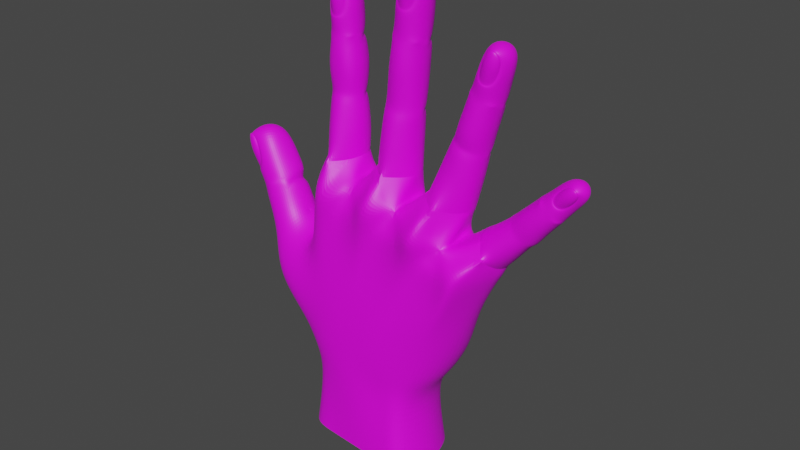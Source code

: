 # Source: RiggedHandSignLanguage.blend  (saved by Blender 3.4.6; exported with 4.5.12 LTS)
import bpy
from mathutils import Matrix  # noqa: F401  (used for matrix-valued properties, if any)

bpy.ops.wm.read_factory_settings(use_empty=True)
scene = bpy.context.scene
scene.name = 'Scene'

# ---- collections
col_collection = bpy.data.collections.new('Collection'); scene.collection.children.link(col_collection)

# ---- images (referenced by path relative to the original .blend; pixels are not part of the script)
import os
ASSET_DIR = os.environ.get("B2B_ASSET_DIR", "")  # directory of the original .blend (textures are referenced by path, not embedded)
HERE = os.path.dirname(os.path.abspath(__file__))  # packed textures are extracted next to this script under _unpacked/

def load_image(name, relpath, width, height, colorspace="sRGB"):
    """Load a texture the original file referenced (path relative to the .blend, or extracted next to this script)."""
    p = next((c for c in (os.path.join(HERE, relpath), os.path.join(ASSET_DIR, relpath)) if relpath and os.path.exists(c)), "")
    if p:
        img = bpy.data.images.load(p, check_existing=True)
        img.name = name
    else:  # same state as the original file: an image datablock whose file is absent (Cycles renders it pink)
        img = bpy.data.images.new(name, width, height)
        img.source = "FILE"
        img.filepath = "//" + (relpath or name)
    img.colorspace_settings.name = colorspace
    return img
img_hand_text_png_001 = load_image('HAND TEXT.png.001', 'HAND TEXT.png', 1024, 1024, 'sRGB')
img_hand_text2_png_001 = load_image('HAND TEXT2.png.001', 'HAND TEXT2.png', 1024, 1024, 'sRGB')
img_hand_text3_png_001 = load_image('HAND TEXT3.png.001', 'HAND TEXT3.png', 1024, 1024, 'sRGB')
img_hand_text4_png_001 = load_image('HAND TEXT4.png.001', 'HAND TEXT4.png', 1024, 1024, 'sRGB')
img_hand_text5_png_001 = load_image('HAND TEXT5.png.001', 'HAND TEXT5.png', 1024, 1024, 'sRGB')
img_hand_text6_png_001 = load_image('HAND TEXT6.png.001', 'HAND TEXT6.png', 1024, 1024, 'sRGB')

# ---- materials (node trees are filled in below, after node groups)
mat_hand_txt_1_001 = bpy.data.materials.new('HAND TXT 1.001')
mat_hand_txt_1_001.use_transparent_shadow = False
mat_hand_txt_2_001 = bpy.data.materials.new('HAND TXT 2.001')
mat_hand_txt_2_001.use_transparent_shadow = False
mat_hand_txt_3_001 = bpy.data.materials.new('HAND TXT 3.001')
mat_hand_txt_3_001.use_transparent_shadow = False
mat_hand_txt_4_001 = bpy.data.materials.new('HAND TXT 4.001')
mat_hand_txt_4_001.use_transparent_shadow = False
mat_hand_txt_5_001 = bpy.data.materials.new('HAND TXT 5.001')
mat_hand_txt_5_001.use_transparent_shadow = False
mat_hand_txt6_001 = bpy.data.materials.new('HAND TXT6.001')
mat_hand_txt6_001.use_transparent_shadow = False

# ---- material node trees
mat_hand_txt_1_001.use_nodes = True; mat_hand_txt_1_001.node_tree.nodes.clear()
_N = mat_hand_txt_1_001.node_tree.nodes; _L = mat_hand_txt_1_001.node_tree.links
n0 = _N.new('ShaderNodeBsdfPrincipled'); n0.name = 'Principled BSDF'; n0.location = (10, 300)
n0.distribution = 'GGX'
n0.subsurface_method = 'RANDOM_WALK_SKIN'
n0.inputs[3].default_value = 1.45
n0.inputs[27].default_value = (0.0, 0.0, 0.0, 1.0)
n0.inputs[28].default_value = 1.0
n1 = _N.new('ShaderNodeOutputMaterial'); n1.name = 'Material Output'; n1.location = (300, 300)
n2 = _N.new('ShaderNodeTexImage'); n2.name = 'Image Texture'; n2.location = (-319, 214)
n2.image = img_hand_text_png_001
_L.new(n0.outputs[0], n1.inputs[0])
_L.new(n2.outputs[0], n0.inputs[0])
n1.is_active_output = True
mat_hand_txt_2_001.use_nodes = True; mat_hand_txt_2_001.node_tree.nodes.clear()
_N = mat_hand_txt_2_001.node_tree.nodes; _L = mat_hand_txt_2_001.node_tree.links
n0 = _N.new('ShaderNodeBsdfPrincipled'); n0.name = 'Principled BSDF'; n0.location = (10, 300)
n0.distribution = 'GGX'
n0.subsurface_method = 'RANDOM_WALK_SKIN'
n0.inputs[3].default_value = 1.45
n0.inputs[27].default_value = (0.0, 0.0, 0.0, 1.0)
n0.inputs[28].default_value = 1.0
n1 = _N.new('ShaderNodeOutputMaterial'); n1.name = 'Material Output'; n1.location = (300, 300)
n2 = _N.new('ShaderNodeTexImage'); n2.name = 'Image Texture'; n2.location = (-333, 245)
n2.image = img_hand_text2_png_001
_L.new(n0.outputs[0], n1.inputs[0])
_L.new(n2.outputs[0], n0.inputs[0])
n1.is_active_output = True
mat_hand_txt_3_001.use_nodes = True; mat_hand_txt_3_001.node_tree.nodes.clear()
_N = mat_hand_txt_3_001.node_tree.nodes; _L = mat_hand_txt_3_001.node_tree.links
n0 = _N.new('ShaderNodeBsdfPrincipled'); n0.name = 'Principled BSDF'; n0.location = (10, 300)
n0.distribution = 'GGX'
n0.subsurface_method = 'RANDOM_WALK_SKIN'
n0.inputs[3].default_value = 1.45
n0.inputs[27].default_value = (0.0, 0.0, 0.0, 1.0)
n0.inputs[28].default_value = 1.0
n1 = _N.new('ShaderNodeOutputMaterial'); n1.name = 'Material Output'; n1.location = (300, 300)
n2 = _N.new('ShaderNodeTexImage'); n2.name = 'Image Texture'; n2.location = (-367, 221)
n2.image = img_hand_text3_png_001
_L.new(n0.outputs[0], n1.inputs[0])
_L.new(n2.outputs[0], n0.inputs[0])
n1.is_active_output = True
mat_hand_txt_4_001.use_nodes = True; mat_hand_txt_4_001.node_tree.nodes.clear()
_N = mat_hand_txt_4_001.node_tree.nodes; _L = mat_hand_txt_4_001.node_tree.links
n0 = _N.new('ShaderNodeBsdfPrincipled'); n0.name = 'Principled BSDF'; n0.location = (10, 300)
n0.distribution = 'GGX'
n0.subsurface_method = 'RANDOM_WALK_SKIN'
n0.inputs[3].default_value = 1.45
n0.inputs[27].default_value = (0.0, 0.0, 0.0, 1.0)
n0.inputs[28].default_value = 1.0
n1 = _N.new('ShaderNodeOutputMaterial'); n1.name = 'Material Output'; n1.location = (300, 300)
n2 = _N.new('ShaderNodeTexImage'); n2.name = 'Image Texture'; n2.location = (-336, 191)
n2.image = img_hand_text4_png_001
_L.new(n0.outputs[0], n1.inputs[0])
_L.new(n2.outputs[0], n0.inputs[0])
n1.is_active_output = True
mat_hand_txt_5_001.use_nodes = True; mat_hand_txt_5_001.node_tree.nodes.clear()
_N = mat_hand_txt_5_001.node_tree.nodes; _L = mat_hand_txt_5_001.node_tree.links
n0 = _N.new('ShaderNodeBsdfPrincipled'); n0.name = 'Principled BSDF'; n0.location = (10, 300)
n0.distribution = 'GGX'
n0.subsurface_method = 'RANDOM_WALK_SKIN'
n0.inputs[3].default_value = 1.45
n0.inputs[27].default_value = (0.0, 0.0, 0.0, 1.0)
n0.inputs[28].default_value = 1.0
n1 = _N.new('ShaderNodeOutputMaterial'); n1.name = 'Material Output'; n1.location = (300, 300)
n2 = _N.new('ShaderNodeTexImage'); n2.name = 'Image Texture'; n2.location = (-475, 201)
n2.image = img_hand_text5_png_001
_L.new(n0.outputs[0], n1.inputs[0])
_L.new(n2.outputs[0], n0.inputs[0])
n1.is_active_output = True
mat_hand_txt6_001.use_nodes = True; mat_hand_txt6_001.node_tree.nodes.clear()
_N = mat_hand_txt6_001.node_tree.nodes; _L = mat_hand_txt6_001.node_tree.links
n0 = _N.new('ShaderNodeBsdfPrincipled'); n0.name = 'Principled BSDF'; n0.location = (10, 300)
n0.distribution = 'GGX'
n0.subsurface_method = 'RANDOM_WALK_SKIN'
n0.inputs[3].default_value = 1.45
n0.inputs[27].default_value = (0.0, 0.0, 0.0, 1.0)
n0.inputs[28].default_value = 1.0
n1 = _N.new('ShaderNodeOutputMaterial'); n1.name = 'Material Output'; n1.location = (300, 300)
n2 = _N.new('ShaderNodeTexImage'); n2.name = 'Image Texture'; n2.location = (-395, 221)
n2.image = img_hand_text6_png_001
_L.new(n0.outputs[0], n1.inputs[0])
_L.new(n2.outputs[0], n0.inputs[0])
n1.is_active_output = True

# ---- world
world_world = bpy.data.worlds.new('World'); scene.world = world_world
world_world.use_nodes = True; world_world.node_tree.nodes.clear()
_N = world_world.node_tree.nodes; _L = world_world.node_tree.links
n0 = _N.new('ShaderNodeOutputWorld'); n0.name = 'World Output'; n0.location = (300, 300)
n1 = _N.new('ShaderNodeBackground'); n1.name = 'Background'; n1.location = (10, 300)
n1.inputs[0].default_value = (0.05088, 0.05088, 0.05088, 1.0)
_L.new(n1.outputs[0], n0.inputs[0])
n0.is_active_output = True
world_world.color = (0.05088, 0.05088, 0.05088)
world_world.use_sun_shadow = False
world_world.sun_shadow_jitter_overblur = 0.0

# ---- meshes
me_cube_002 = bpy.data.meshes.new('Cube.002')
me_cube_002.from_pydata([(-1.395, -0.7578, -1.788), (-1.493, -0.7578, 1.595), (-1.395, 0.5103, -1.788), (-1.642, 0.288, 1.493), (0.3358, -0.7578, -1.981), (1.626, -0.7578, 0.7424), (0.3358, 0.5103, -1.981), (1.756, 0.2694, 0.7026), (-1.57, -0.1238, -1.788), (-1.667, -0.1899, 1.595), (0.5657, -0.1238, -1.981), (1.883, -0.06751, 0.7424), (-1.72, -0.7578, -1.278), (-1.58, -0.8705, -0.3995), (-1.546, -0.7578, 0.479), (-1.695, 0.3221, 0.5811), (-1.539, 0.9222, -0.637), (-1.895, 0.4772, -1.278), (1.329, 0.3169, -0.02048), (1.009, 0.6298, -0.9855), (0.7209, 0.7015, -1.501), (1.112, -0.7927, -0.1103), (0.9533, -0.7536, -0.8046), (0.6771, -0.6823, -1.508), (1.571, -0.1734, -0.05953), (1.331, -0.02125, -0.8185), (0.9562, -0.1403, -1.523), (-1.721, -0.1734, 0.479), (-1.895, -0.1403, -1.278), (-1.247, 0.2914, 2.158), (-1.503, 0.2561, 2.158), (-1.609, -1.583e-08, 2.158), (-1.503, -0.2561, 2.158), (-1.266, -0.5874, 2.106), (-1.01, -0.3323, 2.103), (-0.8846, 4.319e-09, 2.155), (-0.9906, 0.2561, 2.158), (-1.247, 0.3016, 5.024), (-1.247, -0.3078, 5.092), (-1.061, -0.2043, 4.987), (-0.965, -0.0305, 5.05), (-1.077, 0.1819, 4.948), (-1.247, -0.01726, 5.198), (-0.9538, -0.02536, 4.535), (-1.066, 0.2451, 4.511), (-1.047, -0.2432, 4.553), (-1.247, 0.357, 4.5), (-1.247, -0.3551, 4.5), (-1.102, -0.2121, 4.973), (-1.247, -0.3001, 5.062), (-1.09, -0.2194, 4.513), (-1.247, -0.3145, 4.458), (-1.108, -0.2569, 4.992), (-1.247, -0.3395, 5.102), (-1.099, -0.2898, 4.814), (-1.247, -0.3849, 4.823), (-1.247, 0.3622, 4.095), (-1.247, 0.3514, 4.27), (-1.247, 0.2661, 4.149), (-1.014, 0.3012, 3.691), (-1.069, 0.2458, 4.268), (-1.061, 0.2561, 4.094), (-1.065, 0.1582, 4.143), (-0.8882, 2.64e-07, 3.648), (-1.048, -0.2059, 4.226), (-1.043, -0.2276, 4.094), (-1.046, -0.2532, 4.189), (-0.955, 3.208e-07, 4.093), (-0.9606, -0.004702, 4.188), (-1.247, 0.4083, 2.482), (-1.247, -0.3339, 3.651), (-1.247, -0.311, 4.228), (-1.247, -0.3337, 4.095), (-1.037, 0.2561, 3.28), (-1.03, 0.2561, 3.137), (-1.034, 0.1614, 3.17), (-1.001, -0.3012, 3.648), (-1.247, 0.3622, 3.14), (-1.247, 0.3622, 3.284), (-1.247, 0.2675, 3.188), (-1.247, 0.4259, 3.694), (-1.03, -0.2561, 3.137), (-1.033, -0.2017, 3.21), (-0.9241, 1.818e-07, 3.138), (-0.9287, 2.026e-07, 3.208), (-1.247, -0.3622, 3.14), (-1.247, -0.3078, 3.214), (-0.9813, 0.2892, 2.48), (-0.8621, 0.001516, 2.845), (-0.9813, -0.2861, 2.48), (-1.247, -0.5159, 2.482), (-0.9906, 0.2561, 2.158), (-0.8846, -1.583e-08, 2.158), (-1.01, -0.3323, 2.106), (-1.503, -0.2561, 2.158), (-1.609, 4.319e-09, 2.158), (-1.503, 0.2561, 2.158), (-1.433, -0.2043, 4.987), (-1.529, -0.0305, 5.05), (-1.416, 0.1819, 4.948), (-1.54, -0.02536, 4.535), (-1.427, 0.2451, 4.511), (-1.447, -0.2432, 4.553), (-1.392, -0.2121, 4.973), (-1.404, -0.2194, 4.513), (-1.386, -0.2569, 4.992), (-1.395, -0.2898, 4.814), (-1.479, 0.3012, 3.691), (-1.424, 0.2458, 4.268), (-1.432, 0.2561, 4.094), (-1.428, 0.1582, 4.143), (-1.605, 2.64e-07, 3.648), (-1.445, -0.2059, 4.226), (-1.451, -0.2276, 4.094), (-1.447, -0.2532, 4.189), (-1.539, 3.208e-07, 4.093), (-1.533, -0.004702, 4.188), (-1.456, 0.2561, 3.28), (-1.463, 0.2561, 3.137), (-1.46, 0.1614, 3.17), (-1.492, -0.3012, 3.648), (-1.463, -0.2561, 3.137), (-1.46, -0.2017, 3.21), (-1.569, 1.818e-07, 3.138), (-1.565, 2.026e-07, 3.208), (-1.512, 0.2892, 2.48), (-1.631, 0.001516, 2.481), (-1.512, -0.2861, 2.48), (-0.1543, 0.3157, 2.128), (-0.5141, 0.2907, 2.169), (-0.5603, 0.002333, 2.161), (-0.4414, -0.2857, 2.151), (-0.1531, -0.5309, 2.128), (0.134, -0.2848, 2.104), (0.2526, 0.003555, 2.095), (0.1332, 0.2916, 2.104), (0.2076, 0.3359, 5.443), (0.2177, -0.3402, 5.517), (0.4084, -0.225, 5.378), (0.5219, -0.03206, 5.434), (0.384, 0.2033, 5.337), (0.2315, -0.01783, 5.634), (0.4648, -0.02639, 4.866), (0.3373, 0.2734, 4.854), (0.3653, -0.2682, 4.898), (0.1368, 0.3972, 4.866), (0.1381, -0.3927, 4.866), (0.3614, -0.2338, 5.368), (0.2137, -0.3316, 5.485), (0.3124, -0.2419, 4.859), (0.1324, -0.3476, 4.82), (0.3574, -0.2835, 5.389), (0.2192, -0.3753, 5.529), (0.3429, -0.32, 5.192), (0.1817, -0.4257, 5.222), (0.06743, 0.4107, 4.295), (0.09136, 0.3985, 4.49), (0.075, 0.3025, 4.355), (0.2461, 0.2916, 3.926), (0.2897, 0.28, 4.464), (0.2748, 0.2916, 4.267), (0.277, 0.1814, 4.323), (0.3613, 0.003605, 3.871), (0.3078, -0.2282, 4.414), (0.2959, -0.2527, 4.265), (0.3052, -0.2814, 4.372), (0.3936, 0.003619, 4.252), (0.4004, -0.001674, 4.359), (-0.122, 0.4106, 2.613), (0.02163, -0.4045, 3.915), (0.08668, -0.3468, 4.443), (0.06859, -0.3724, 4.294), (0.1904, 0.2916, 3.288), (0.1785, 0.2916, 3.127), (0.1794, 0.1851, 3.165), (0.2542, -0.2848, 3.883), (-0.06315, 0.4106, 3.16), (-0.04352, 0.4106, 3.321), (-0.05645, 0.3041, 3.214), (0.02543, 0.4107, 3.956), (0.1794, -0.2848, 3.127), (0.186, -0.2235, 3.21), (0.2977, 0.003594, 3.114), (0.3021, 0.003592, 3.193), (-0.06193, -0.4045, 3.16), (-0.05194, -0.3433, 3.243), (0.1436, 0.2916, 2.596), (0.2633, 0.003575, 2.591), (0.1445, -0.2848, 2.596), (-0.1208, -0.4991, 2.613), (0.1331, 0.2916, 2.106), (0.2526, 0.003555, 2.096), (0.134, -0.2848, 2.105), (-0.4405, -0.2857, 2.151), (-0.56, 0.002333, 2.161), (-0.5141, 0.2907, 2.169), (-0.001477, -0.2256, 5.428), (-0.09867, -0.033, 5.51), (0.0111, 0.2028, 5.383), (-0.1803, -0.02736, 4.945), (-0.06018, 0.2728, 4.903), (-0.07525, -0.2688, 4.952), (0.04181, -0.2343, 5.407), (-0.03325, -0.2424, 4.901), (0.05109, -0.2839, 5.427), (0.01754, -0.3205, 5.232), (-0.1955, 0.291, 3.98), (-0.1071, 0.2794, 4.512), (-0.14, 0.291, 4.318), (-0.1284, 0.1808, 4.372), (-0.3198, 0.002576, 3.954), (-0.1352, -0.2289, 4.468), (-0.1595, -0.2533, 4.321), (-0.1427, -0.2821, 4.426), (-0.2582, 0.002634, 4.332), (-0.2389, -0.00264, 4.438), (-0.278, 0.2909, 3.346), (-0.3054, 0.2909, 3.186), (-0.2968, 0.1843, 3.223), (-0.212, -0.2855, 3.941), (-0.3045, -0.2855, 3.186), (-0.2911, -0.2243, 3.268), (-0.4232, 0.002505, 3.202), (-0.4085, 0.002518, 3.28), (-0.3875, 0.2908, 2.626), (-0.5062, 0.002419, 2.633), (-0.3867, -0.2856, 2.626), (0.9432, 0.3427, 1.9), (0.661, 0.2987, 1.992), (0.5441, 0.001955, 2.03), (0.661, -0.4241, 1.992), (0.9432, -0.6049, 1.9), (1.224, -0.2948, 1.805), (1.321, 0.001955, 1.767), (1.225, 0.2987, 1.808), (1.788, 0.3017, 4.542), (1.809, -0.3187, 4.607), (1.957, -0.2133, 4.448), (2.069, -0.0364, 4.478), (1.928, 0.1798, 4.415), (1.843, -0.02293, 4.71), (1.918, -0.03118, 3.976), (1.801, 0.2441, 3.988), (1.833, -0.2529, 4.023), (1.623, 0.3581, 4.034), (1.623, -0.3669, 4.035), (1.913, -0.2213, 4.447), (1.8, -0.3109, 4.579), (1.779, -0.2287, 3.998), (1.61, -0.3255, 3.994), (1.913, -0.2669, 4.467), (1.813, -0.351, 4.618), (1.865, -0.3004, 4.292), (1.725, -0.3972, 4.347), (1.506, 0.3949, 3.667), (1.564, 0.3832, 3.847), (1.524, 0.2911, 3.723), (1.548, 0.2784, 3.116), (1.746, 0.2693, 3.786), (1.696, 0.2804, 3.604), (1.708, 0.1747, 3.656), (1.646, 0.001955, 3.043), (1.753, -0.2182, 3.735), (1.715, -0.2417, 3.598), (1.743, -0.2693, 3.696), (1.805, 0.003984, 3.568), (1.831, -0.00109, 3.667), (1.091, 0.4216, 2.374), (1.334, -0.3889, 3.147), (1.55, -0.3316, 3.803), (1.506, -0.3562, 3.667), (1.509, 0.2793, 2.917), (1.462, 0.2775, 2.77), (1.471, 0.1757, 2.806), (1.547, -0.2745, 3.075), (1.244, 0.3923, 2.854), (1.298, 0.3941, 2.999), (1.262, 0.2907, 2.903), (1.346, 0.3929, 3.185), (1.463, -0.2753, 2.776), (1.488, -0.2156, 2.851), (1.57, 0.000975, 2.734), (1.592, 0.001865, 2.807), (1.246, -0.3895, 2.863), (1.274, -0.3298, 2.936), (1.351, 0.2987, 2.287), (1.477, -0.03949, 2.259), (1.351, -0.2948, 2.287), (1.091, -0.4068, 2.374), (1.225, 0.2987, 1.808), (1.322, 0.001955, 1.77), (1.225, -0.2948, 1.808), (0.661, -0.4241, 1.992), (0.5441, 0.001955, 2.03), (0.661, 0.2987, 1.992), (1.596, -0.2133, 4.565), (1.523, -0.0364, 4.656), (1.6, 0.1798, 4.522), (1.35, -0.03118, 4.161), (1.452, 0.2441, 4.102), (1.446, -0.2529, 4.149), (1.632, -0.2213, 4.538), (1.475, -0.2287, 4.096), (1.643, -0.2669, 4.555), (1.579, -0.3004, 4.385), (1.143, 0.2784, 3.248), (1.381, 0.2693, 3.905), (1.315, 0.2804, 3.728), (1.336, 0.1747, 3.777), (1.02, 0.001955, 3.247), (1.346, -0.2182, 3.868), (1.296, -0.2417, 3.734), (1.331, -0.2693, 3.83), (1.206, 0.003984, 3.763), (1.243, -0.001091, 3.858), (1.085, 0.2798, 3.076), (1.024, 0.278, 2.933), (1.04, 0.1762, 2.967), (1.119, -0.2745, 3.214), (1.025, -0.2748, 2.94), (1.056, -0.2151, 3.012), (0.918, 0.001748, 2.978), (0.9493, 0.002627, 3.047), (0.8303, 0.2987, 2.457), (0.7137, 0.001955, 2.496), (0.8303, -0.2948, 2.457), (1.812, 0.3263, 1.281), (1.596, 0.2679, 1.554), (1.555, 0.009213, 1.579), (1.627, -0.2495, 1.49), (1.848, -0.4996, 1.272), (1.922, -0.2492, 1.063), (1.998, 0.009614, 0.9768), (1.926, 0.2683, 1.067), (3.239, 0.2242, 2.79), (3.276, -0.2542, 2.827), (3.341, -0.172, 2.672), (3.443, -0.03619, 2.664), (3.308, 0.1312, 2.659), (3.339, -0.02735, 2.894), (3.254, -0.0344, 2.439), (3.06, 0.1846, 2.388), (3.095, -0.1986, 2.401), (2.932, 0.2723, 2.472), (2.929, -0.2861, 2.467), (3.305, -0.178, 2.684), (3.258, -0.2479, 2.809), (3.043, -0.1796, 2.398), (2.904, -0.2538, 2.442), (3.312, -0.2133, 2.698), (3.282, -0.2792, 2.833), (3.213, -0.2376, 2.585), (3.118, -0.3123, 2.663), (2.742, 0.3299, 2.246), (2.865, 0.3179, 2.373), (2.78, 0.2392, 2.285), (2.687, 0.2339, 1.906), (2.961, 0.1845, 2.211), (2.89, 0.2307, 2.134), (2.921, 0.1384, 2.171), (2.727, -0.005533, 1.833), (2.948, -0.2248, 2.199), (2.903, -0.2225, 2.1), (2.966, -0.2475, 2.19), (2.942, -0.02557, 2.08), (3.004, -0.031, 2.153), (1.966, 0.3704, 1.434), (2.528, -0.3313, 1.989), (2.832, -0.3022, 2.337), (2.739, -0.3221, 2.24), (2.611, 0.2021, 1.799), (2.441, 0.2248, 1.604), (2.49, 0.1641, 1.608), (2.675, -0.2293, 1.853), (2.289, 0.3183, 1.741), (2.48, 0.2857, 1.918), (2.33, 0.2722, 1.775), (2.529, 0.3331, 2.026), (2.438, -0.2273, 1.6), (2.522, -0.208, 1.634), (2.473, -0.02568, 1.58), (2.558, -0.02988, 1.608), (2.285, -0.3212, 1.736), (2.348, -0.3168, 1.789), (2.123, 0.2633, 1.231), (2.156, 0.02704, 1.175), (2.119, -0.2542, 1.227), (1.96, -0.4161, 1.429), (1.927, 0.2683, 1.068), (1.999, 0.009605, 0.9773), (1.923, -0.2492, 1.064), (1.628, -0.2495, 1.489), (1.556, 0.009211, 1.579), (1.595, 0.2679, 1.553), (3.089, -0.1723, 2.857), (3.062, -0.03663, 2.944), (3.079, 0.1309, 2.828), (2.753, -0.02802, 2.636), (2.816, 0.1843, 2.568), (2.825, -0.1989, 2.599), (3.109, -0.1783, 2.828), (2.831, -0.1799, 2.554), (3.124, -0.2136, 2.836), (3.013, -0.2378, 2.732), (2.368, 0.2335, 2.141), (2.72, 0.2188, 2.477), (2.591, 0.2303, 2.355), (2.628, 0.138, 2.387), (2.255, -0.006113, 2.176), (2.671, -0.2039, 2.454), (2.574, -0.2229, 2.361), (2.643, -0.2478, 2.428), (2.504, -0.009717, 2.415), (2.575, -0.01513, 2.481), (2.233, 0.2593, 1.993), (2.132, 0.2245, 1.873), (2.138, 0.1636, 1.914), (2.331, -0.246, 2.116), (2.129, -0.2277, 1.869), (2.169, -0.2084, 1.941), (2.023, 0.0189, 1.958), (2.083, -0.002114, 2.016), (1.804, 0.2632, 1.635), (1.777, 0.004402, 1.753), (1.8, -0.2543, 1.631), (-3.082, 0.3585, 2.014), (-3.585, -0.164, 1.915), (-3.312, -0.2381, 1.933), (-3.146, -0.1515, 2.096), (-3.008, 0.1069, 1.99), (-3.423, 0.1078, 2.106), (-2.843, -0.2405, 1.569), (-2.705, 0.08149, 1.561), (-3.086, -0.3546, 1.479), (-2.743, 0.3207, 1.486), (-3.286, -0.3027, 1.289), (-3.34, -0.2148, 1.895), (-3.562, -0.1621, 1.887), (-3.076, -0.3062, 1.421), (-3.231, -0.274, 1.257), (-3.389, -0.2461, 1.899), (-3.615, -0.1899, 1.918), (-3.307, -0.3111, 1.709), (-3.491, -0.2757, 1.616), (-2.5, 0.2884, 1.105), (-2.614, 0.3089, 1.294), (-2.61, 0.2086, 1.136), (-2.238, -0.06493, 0.7054), (-2.562, 0.06126, 1.359), (-2.442, 0.03357, 1.174), (-2.554, -0.04525, 1.197), (-2.314, -0.3717, 0.6303), (-2.885, -0.3828, 1.191), (-2.819, -0.4307, 1.042), (-2.899, -0.4351, 1.138), (-2.567, -0.2935, 1.157), (-2.633, -0.2765, 1.257), (-2.711, -0.4447, 0.2566), (-3.123, -0.3133, 1.053), (-3.062, -0.3575, 0.9005), (-2.168, -0.08073, 0.7084), (-2.529, -0.5158, 0.4458), (-2.227, 0.1959, 0.6168), (-2.278, 0.1784, 0.622), (-3.581, 0.05711, 1.739), (-3.554, 0.2954, 1.802), (-3.253, 0.3755, 1.814), (-3.266, 0.2241, 1.264), (-2.966, 0.3678, 1.373), (-3.375, -0.03732, 1.271), (-3.55, 0.01541, 1.744), (-3.303, -0.0573, 1.258), (-3.59, -0.02548, 1.754), (-3.52, -0.07675, 1.555), (-2.45, 0.3431, 0.5592), (-2.834, 0.3599, 1.163), (-2.727, 0.3458, 0.9694), (-2.832, 0.2599, 0.997), (-2.642, 0.09897, 0.2151), (-3.189, -0.04932, 0.9724), (-3.131, -0.08794, 0.8173), (-3.206, -0.09788, 0.9162), (-3.015, 0.1971, 0.835), (-3.071, 0.2047, 0.9413), (-2.366, 0.2751, 0.4481), (-2.753, -0.1936, 0.1616), (-1.934, -0.06599, 0.5735), (-1.958, -0.5906, 0.3687), (-2.451, -0.817, -0.437), (-2.207, -0.8415, -0.05354), (-2.026, 0.2634, 0.4533), (-2.038, 0.6674, -0.1434), (-2.45, 0.2353, -0.3473), (-2.544, -0.2762, -0.5763), (0.05619, 0.5103, -1.935), (-0.4778, 0.5103, -1.887), (-1.012, 0.5103, -1.838), (-1.012, -0.8995, -1.838), (-0.4778, -0.9403, -1.887), (0.05619, -0.7578, -1.935), (0.05368, -0.8847, -1.465), (-0.4752, -0.918, -1.404), (-1.169, -0.9606, -1.342), (0.2387, -0.8829, -0.5908), (-0.3585, -0.943, -0.5185), (-0.9956, -0.9192, -0.5153), (0.6893, -0.7362, 0.7822), (-0.1019, -0.7362, 0.9423), (-0.8932, -0.7362, 1.102), (-1.169, 0.6769, -1.342), (-0.4752, 0.6769, -1.404), (0.2189, 0.6665, -1.465), (-1.219, 0.8868, -0.8099), (-0.6232, 0.3925, -0.6261), (0.4532, 0.8133, -0.669), (-0.8932, 0.411, 0.4136), (-0.1019, 0.3656, 0.2534), (0.6893, 0.5393, 0.09329), (-1.29, -0.7578, 0.7343), (-1.174, -0.9608, 1.603), (-0.4711, -0.7578, 0.6805), (-0.2378, -1.08, 1.658), (0.7249, -1.154, 1.388), (0.6304, -0.7578, 0.7435), (1.489, -0.9782, 1.004), (1.326, -0.7578, 0.4026), (-1.171, 0.4486, 1.564), (-1.297, 0.411, 0.4954), (-0.7807, 0.2694, 0.3297), (-0.2365, 0.4989, 1.556), (0.7132, 0.3938, 1.291), (0.375, 0.3678, 0.1289), (1.498, 0.4327, 0.8962), (1.092, 0.6003, 0.01178), (-0.8271, 0.1942, 1.85), (-0.6885, 0.1964, 1.849), (-0.638, 0.3065, 1.932), (-0.4257, 0.3564, 1.574), (-0.8014, 0.3194, 1.288), (-1.092, 0.427, 1.575), (-0.9251, 0.2126, 1.865), (0.17, 0.2099, 1.726), (0.2895, 0.215, 1.69), (0.3842, 0.3069, 1.738), (0.4747, 0.251, 1.36), (0.08101, 0.3191, 1.162), (-0.3044, 0.3835, 1.342), (0.1088, 0.3104, 1.817), (1.084, 0.2258, 1.363), (1.219, 0.1138, 1.276), (1.238, 0.1695, 1.289), (1.283, 0.2832, 1.303), (1.357, 0.3551, 1.211), (1.317, 0.4112, 0.9558), (0.905, 0.3202, 0.8187), (0.7186, 0.3723, 1.259), (1.061, 0.3093, 1.463), (1.219, -0.5369, 1.276), (1.232, -0.4696, 1.363), (1.056, -0.5433, 1.408), (0.9558, -0.5943, 1.429), (0.9561, -0.7335, 1.362), (0.9049, -0.595, 1.005), (1.317, -0.7335, 1.058), (1.312, -0.5636, 1.199), (0.2895, -0.4477, 1.69), (0.17, -0.4356, 1.726), (0.1198, -0.5306, 1.753), (0.005458, -0.59, 1.749), (0.06132, -0.7274, 1.61), (0.08098, -0.595, 1.348), (0.4747, -0.7335, 1.462), (0.3444, -0.5365, 1.693), (-0.6885, -0.4097, 1.849), (-0.8271, -0.4084, 1.85), (-0.8737, -0.5163, 1.852), (-0.9017, -0.8319, 1.613), (-0.8014, -0.595, 1.474), (-0.4257, -0.7335, 1.676), (-0.517, -0.5246, 1.854), (-0.8271, -0.1886, 1.85), (-0.6885, -0.1886, 1.849), (0.17, -0.1886, 1.726), (0.2895, -0.1886, 1.69), (1.099, -0.2041, 1.306), (1.219, -0.1886, 1.276), (-1.564, -0.8765, -3.094), (-1.564, 0.629, -3.094), (0.4914, -0.8765, -3.323), (0.4914, 0.629, -3.323), (-1.771, -0.1238, -3.094), (0.7642, -0.1238, -3.323), (0.1594, 0.629, -3.269), (-0.4746, 0.629, -3.211), (-1.109, 0.629, -3.154), (-1.109, -0.8765, -3.154), (-0.4746, -0.8765, -3.211), (0.1594, -0.8765, -3.269)], [(460, 447), (460, 462), (484, 474), (484, 462)], [(27, 9, 3, 15), (327, 326, 552, 551), (24, 11, 5, 21), (519, 576, 575, 93), (495, 494, 592, 593), (0, 8, 590, 586), (18, 7, 11, 24), (14, 1, 9, 27), (0, 12, 28, 8), (6, 20, 26, 10), (20, 19, 25, 26), (19, 18, 24, 25), (497, 502, 12, 0), (502, 505, 13, 12), (505, 508, 518), (10, 26, 23, 4), (26, 25, 22, 23), (25, 24, 21, 22), (494, 511, 20, 6), (511, 514, 19, 20), (514, 533, 18, 19), (8, 28, 17, 2), (46, 37, 41, 44), (43, 40, 39, 45), (82, 86, 85, 81), (60, 44, 43, 68), (44, 41, 40, 43), (39, 48, 50, 45), (64, 45, 47, 71), (83, 84, 82, 81), (41, 37, 42, 40), (40, 42, 38, 39), (68, 43, 45, 64), (59, 61, 67, 63), (80, 56, 61, 59), (57, 46, 44, 60), (89, 81, 85, 90), (88, 83, 81, 89), (50, 54, 55, 51), (38, 49, 48, 39), (45, 50, 51, 47), (54, 52, 53, 55), (48, 52, 54, 50), (49, 53, 52, 48), (67, 68, 66, 65), (68, 62, 60), (68, 67, 62), (67, 61, 62), (64, 66, 68), (76, 65, 72, 70), (78, 73, 75, 79), (78, 80, 59, 73), (62, 61, 56, 58), (87, 74, 83, 88), (63, 67, 65, 76), (84, 75, 73), (84, 83, 75), (83, 74, 75), (84, 63, 76, 82), (82, 76, 70, 86), (75, 74, 77, 79), (69, 77, 74, 87), (66, 64, 71, 72, 65), (57, 60, 62, 58), (73, 59, 63, 84), (29, 69, 87, 36), (36, 87, 88, 35), (35, 88, 89, 34), (34, 89, 90, 33), (46, 101, 99, 37), (100, 102, 97, 98), (122, 121, 85, 86), (108, 116, 100, 101), (101, 100, 98, 99), (97, 102, 104, 103), (112, 71, 47, 102), (123, 121, 122, 124), (99, 98, 42, 37), (98, 97, 38, 42), (116, 112, 102, 100), (107, 111, 115, 109), (80, 107, 109, 56), (57, 108, 101, 46), (127, 90, 85, 121), (126, 127, 121, 123), (104, 51, 55, 106), (38, 97, 103, 49), (102, 47, 51, 104), (106, 55, 53, 105), (103, 104, 106, 105), (49, 103, 105, 53), (115, 113, 114, 116), (116, 108, 110), (116, 110, 115), (115, 110, 109), (112, 116, 114), (120, 70, 72, 113), (78, 79, 119, 117), (78, 117, 107, 80), (110, 58, 56, 109), (125, 126, 123, 118), (111, 120, 113, 115), (124, 117, 119), (124, 119, 123), (123, 119, 118), (124, 122, 120, 111), (122, 86, 70, 120), (119, 79, 77, 118), (69, 125, 118, 77), (114, 113, 72, 71, 112), (57, 58, 110, 108), (117, 124, 111, 107), (29, 96, 125, 69), (96, 95, 126, 125), (95, 94, 127, 126), (94, 33, 90, 127), (145, 136, 140, 143), (142, 139, 138, 144), (181, 185, 184, 180), (159, 143, 142, 167), (143, 140, 139, 142), (138, 147, 149, 144), (163, 144, 146, 170), (182, 183, 181, 180), (140, 136, 141, 139), (139, 141, 137, 138), (167, 142, 144, 163), (158, 160, 166, 162), (179, 155, 160, 158), (156, 145, 143, 159), (188, 180, 184, 189), (187, 182, 180, 188), (149, 153, 154, 150), (137, 148, 147, 138), (144, 149, 150, 146), (153, 151, 152, 154), (147, 151, 153, 149), (148, 152, 151, 147), (166, 167, 165, 164), (167, 161, 159), (167, 166, 161), (166, 160, 161), (163, 165, 167), (175, 164, 171, 169), (177, 172, 174, 178), (177, 179, 158, 172), (161, 160, 155, 157), (186, 173, 182, 187), (162, 166, 164, 175), (183, 174, 172), (183, 182, 174), (182, 173, 174), (183, 162, 175, 181), (181, 175, 169, 185), (174, 173, 176, 178), (168, 176, 173, 186), (165, 163, 170, 171, 164), (156, 159, 161, 157), (172, 158, 162, 183), (128, 168, 186, 135), (135, 186, 187, 134), (134, 187, 188, 133), (133, 188, 189, 132), (145, 200, 198, 136), (199, 201, 196, 197), (221, 220, 184, 185), (207, 215, 199, 200), (200, 199, 197, 198), (196, 201, 203, 202), (211, 170, 146, 201), (222, 220, 221, 223), (198, 197, 141, 136), (197, 196, 137, 141), (215, 211, 201, 199), (206, 210, 214, 208), (179, 206, 208, 155), (156, 207, 200, 145), (226, 189, 184, 220), (225, 226, 220, 222), (203, 150, 154, 205), (137, 196, 202, 148), (201, 146, 150, 203), (205, 154, 152, 204), (202, 203, 205, 204), (148, 202, 204, 152), (214, 212, 213, 215), (215, 207, 209), (215, 209, 214), (214, 209, 208), (211, 215, 213), (219, 169, 171, 212), (177, 178, 218, 216), (177, 216, 206, 179), (209, 157, 155, 208), (224, 225, 222, 217), (210, 219, 212, 214), (223, 216, 218), (223, 218, 222), (222, 218, 217), (223, 221, 219, 210), (221, 185, 169, 219), (218, 178, 176, 217), (168, 224, 217, 176), (213, 212, 171, 170, 211), (156, 157, 209, 207), (216, 223, 210, 206), (128, 195, 224, 168), (195, 194, 225, 224), (194, 193, 226, 225), (193, 132, 189, 226), (244, 235, 239, 242), (241, 238, 237, 243), (280, 284, 283, 279), (258, 242, 241, 266), (242, 239, 238, 241), (237, 246, 248, 243), (262, 243, 245, 269), (281, 282, 280, 279), (239, 235, 240, 238), (238, 240, 236, 237), (266, 241, 243, 262), (257, 259, 265, 261), (278, 254, 259, 257), (255, 244, 242, 258), (287, 279, 283, 288), (286, 281, 279, 287), (248, 252, 253, 249), (236, 247, 246, 237), (243, 248, 249, 245), (252, 250, 251, 253), (246, 250, 252, 248), (247, 251, 250, 246), (265, 266, 264, 263), (266, 260, 258), (266, 265, 260), (265, 259, 260), (262, 264, 266), (274, 263, 270, 268), (276, 271, 273, 277), (276, 278, 257, 271), (260, 259, 254, 256), (285, 272, 281, 286), (261, 265, 263, 274), (282, 273, 271), (282, 281, 273), (281, 272, 273), (282, 261, 274, 280), (280, 274, 268, 284), (273, 272, 275, 277), (267, 275, 272, 285), (264, 262, 269, 270, 263), (255, 258, 260, 256), (271, 257, 261, 282), (227, 267, 285, 234), (234, 285, 286, 233), (233, 286, 287, 232), (232, 287, 288, 231), (244, 299, 297, 235), (298, 300, 295, 296), (320, 319, 283, 284), (306, 314, 298, 299), (299, 298, 296, 297), (295, 300, 302, 301), (310, 269, 245, 300), (321, 319, 320, 322), (297, 296, 240, 235), (296, 295, 236, 240), (314, 310, 300, 298), (305, 309, 313, 307), (278, 305, 307, 254), (255, 306, 299, 244), (325, 288, 283, 319), (324, 325, 319, 321), (302, 249, 253, 304), (236, 295, 301, 247), (300, 245, 249, 302), (304, 253, 251, 303), (301, 302, 304, 303), (247, 301, 303, 251), (313, 311, 312, 314), (314, 306, 308), (314, 308, 313), (313, 308, 307), (310, 314, 312), (318, 268, 270, 311), (276, 277, 317, 315), (276, 315, 305, 278), (308, 256, 254, 307), (323, 324, 321, 316), (309, 318, 311, 313), (322, 315, 317), (322, 317, 321), (321, 317, 316), (322, 320, 318, 309), (320, 284, 268, 318), (317, 277, 275, 316), (267, 323, 316, 275), (312, 311, 270, 269, 310), (255, 256, 308, 306), (315, 322, 309, 305), (227, 294, 323, 267), (294, 293, 324, 323), (293, 292, 325, 324), (292, 231, 288, 325), (343, 334, 338, 341), (340, 337, 336, 342), (379, 383, 382, 378), (357, 341, 340, 365), (341, 338, 337, 340), (336, 345, 347, 342), (361, 342, 344, 368), (380, 381, 379, 378), (338, 334, 339, 337), (337, 339, 335, 336), (365, 340, 342, 361), (356, 358, 364, 360), (377, 353, 358, 356), (354, 343, 341, 357), (386, 378, 382, 387), (385, 380, 378, 386), (347, 351, 352, 348), (335, 346, 345, 336), (342, 347, 348, 344), (351, 349, 350, 352), (345, 349, 351, 347), (346, 350, 349, 345), (364, 365, 363, 362), (365, 359, 357), (365, 364, 359), (364, 358, 359), (361, 363, 365), (373, 362, 369, 367), (375, 370, 372, 376), (375, 377, 356, 370), (359, 358, 353, 355), (384, 371, 380, 385), (360, 364, 362, 373), (381, 372, 370), (381, 380, 372), (380, 371, 372), (381, 360, 373, 379), (379, 373, 367, 383), (372, 371, 374, 376), (366, 374, 371, 384), (363, 361, 368, 369, 362), (354, 357, 359, 355), (370, 356, 360, 381), (326, 366, 384, 333), (333, 384, 385, 332), (332, 385, 386, 331), (331, 386, 387, 330), (343, 398, 396, 334), (397, 399, 394, 395), (419, 418, 382, 383), (405, 413, 397, 398), (398, 397, 395, 396), (394, 399, 401, 400), (409, 368, 344, 399), (420, 418, 419, 421), (396, 395, 339, 334), (395, 394, 335, 339), (413, 409, 399, 397), (404, 408, 412, 406), (377, 404, 406, 353), (354, 405, 398, 343), (424, 387, 382, 418), (423, 424, 418, 420), (401, 348, 352, 403), (335, 394, 400, 346), (399, 344, 348, 401), (403, 352, 350, 402), (400, 401, 403, 402), (346, 400, 402, 350), (412, 410, 411, 413), (413, 405, 407), (413, 407, 412), (412, 407, 406), (409, 413, 411), (417, 367, 369, 410), (375, 376, 416, 414), (375, 414, 404, 377), (407, 355, 353, 406), (422, 423, 420, 415), (408, 417, 410, 412), (421, 414, 416), (421, 416, 420), (420, 416, 415), (421, 419, 417, 408), (419, 383, 367, 417), (416, 376, 374, 415), (366, 422, 415, 374), (411, 410, 369, 368, 409), (354, 355, 407, 405), (414, 421, 408, 404), (326, 393, 422, 366), (393, 392, 423, 422), (392, 391, 424, 423), (391, 330, 387, 424), (434, 425, 429, 432), (431, 428, 427, 433), (448, 432, 431, 456), (432, 429, 428, 431), (427, 436, 438, 433), (452, 433, 435, 458), (429, 425, 430, 428), (428, 430, 426, 427), (456, 431, 433, 452), (447, 449, 455, 451), (463, 444, 449, 447), (445, 434, 432, 448), (438, 442, 443, 439), (426, 437, 436, 427), (433, 438, 439, 435), (442, 440, 441, 443), (436, 440, 442, 438), (437, 441, 440, 436), (455, 456, 454, 453), (456, 450, 448), (456, 455, 450), (455, 449, 450), (452, 454, 456), (461, 453, 459, 457), (450, 449, 444, 446), (451, 455, 453, 461), (454, 452, 458, 459, 453), (445, 448, 450, 446), (434, 468, 466, 425), (467, 469, 464, 465), (475, 483, 467, 468), (468, 467, 465, 466), (464, 469, 471, 470), (479, 458, 435, 469), (466, 465, 430, 425), (465, 464, 426, 430), (483, 479, 469, 467), (474, 478, 482, 476), (463, 474, 476, 444), (445, 475, 468, 434), (471, 439, 443, 473), (426, 464, 470, 437), (469, 435, 439, 471), (473, 443, 441, 472), (470, 471, 473, 472), (437, 470, 472, 441), (482, 480, 481, 483), (483, 475, 477), (483, 477, 482), (482, 477, 476), (479, 483, 481), (485, 457, 459, 480), (477, 446, 444, 476), (478, 485, 480, 482), (481, 480, 459, 458, 479), (445, 446, 477, 475), (478, 492, 493, 485), (457, 488, 489, 461), (485, 493, 488, 457), (461, 489, 487, 451), (447, 486, 490, 463), (463, 490, 491, 474), (474, 491, 492, 478), (451, 487, 486, 447), (488, 493, 28, 12), (493, 492, 17, 28), (492, 491, 16, 17), (491, 490, 15, 16), (490, 486, 27, 15), (486, 487, 14, 27), (487, 489, 13, 14), (489, 488, 12, 13), (16, 15, 527, 512), (512, 515, 528), (513, 516, 531), (17, 16, 512, 509), (509, 512, 513, 510), (510, 513, 514, 511), (2, 17, 509, 496), (496, 509, 510, 495), (495, 510, 511, 494), (22, 21, 525, 503), (503, 506, 523, 504), (504, 507, 520), (23, 22, 503, 500), (500, 503, 504, 501), (501, 504, 505, 502), (4, 23, 500, 499), (499, 500, 501, 498), (498, 501, 502, 497), (4, 499, 597, 588), (498, 497, 595, 596), (494, 6, 589, 592), (497, 0, 586, 595), (8, 2, 587, 590), (496, 495, 593, 594), (21, 5, 524, 525), (329, 557, 564, 330), (565, 572, 230, 229), (15, 3, 526, 527), (534, 540, 91, 92), (543, 542, 229, 228), (518, 14, 13, 505), (518, 519, 1, 14), (520, 508, 505, 504), (508, 577, 576, 519, 518), (504, 523, 507), (507, 570, 569, 521, 520), (503, 525, 506), (506, 562, 561, 522, 523), (515, 538, 537, 529, 528), (512, 527, 515), (528, 516, 513, 512), (516, 545, 544, 530, 531), (517, 554, 553, 532, 533), (531, 517, 514, 513), (533, 532, 7, 18), (533, 514, 517), (3, 31, 30), (9, 32, 31), (1, 33, 32), (519, 93, 33), (573, 579, 131, 130), (529, 537, 536, 129), (527, 526, 539, 538, 515), (526, 30, 29), (3, 9, 31), (9, 1, 32), (1, 519, 33), (575, 574, 92, 93), (534, 92, 574, 580), (526, 29, 91), (526, 3, 30), (329, 328, 550, 549), (525, 524, 563, 562, 506), (559, 558, 290, 291), (5, 330, 524), (11, 390, 5), (7, 389, 11), (532, 388, 7), (564, 563, 524, 330), (551, 550, 328, 327), (5, 390, 330), (11, 389, 390), (7, 388, 389), (532, 326, 388), (326, 532, 553, 552), (548, 556, 289, 290), (541, 547, 190, 191), (530, 289, 556, 555), (523, 522, 571, 570, 507), (522, 230, 572, 571), (557, 329, 549, 585), (531, 530, 555, 554, 517), (530, 228, 227), (544, 543, 228, 530), (568, 567, 192, 132), (522, 231, 230), (560, 559, 291, 231), (548, 290, 558, 584), (530, 227, 289), (522, 561, 560, 231), (573, 130, 535, 581), (529, 190, 547, 546), (520, 521, 578, 577, 508), (521, 131, 579, 578), (569, 568, 132, 521), (565, 229, 542, 583), (528, 529, 546, 545, 516), (529, 129, 128), (521, 132, 131), (567, 566, 191, 192), (541, 191, 566, 582), (529, 128, 190), (536, 535, 130, 129), (534, 535, 536, 537, 538, 539, 540), (541, 542, 543, 544, 545, 546, 547), (548, 549, 550, 551, 552, 553, 554, 555, 556), (557, 558, 559, 560, 561, 562, 563, 564), (565, 566, 567, 568, 569, 570, 571, 572), (573, 574, 575, 576, 577, 578, 579), (584, 558, 557, 585), (580, 574, 573, 581), (582, 566, 565, 583), (534, 580, 581, 535), (541, 582, 583, 542), (548, 584, 585, 549), (526, 91, 540, 539), (6, 10, 591, 589), (10, 4, 588, 591), (499, 498, 596, 597), (2, 496, 594, 587)])
me_cube_002.polygons.foreach_set('material_index', [4, 4, 4, 4, 4, 4, 4, 4, 4, 4, 4, 4, 4, 4, 4, 4, 4, 4, 4, 4, 4, 4, 4, 4, 4, 4, 4, 4, 4, 4, 4, 4, 4, 4, 4, 4, 4, 4, 4, 4, 4, 4, 4, 4, 4, 4, 4, 4, 4, 4, 4, 4, 4, 4, 4, 4, 4, 4, 4, 4, 4, 4, 4, 4, 4, 4, 4, 4, 4, 4, 4, 4, 4, 4, 4, 4, 4, 4, 4, 4, 4, 4, 4, 4, 4, 4, 4, 4, 4, 4, 4, 4, 4, 4, 4, 4, 4, 4, 4, 4, 4, 4, 4, 4, 4, 4, 4, 4, 4, 4, 4, 4, 4, 4, 4, 4, 4, 4, 4, 4, 4, 4, 4, 4, 4, 4, 4, 4, 4, 4, 4, 4, 4, 4, 4, 4, 4, 4, 4, 4, 4, 4, 4, 4, 4, 4, 4, 4, 4, 4, 4, 4, 4, 4, 4, 4, 4, 4, 4, 4, 4, 4, 4, 4, 4, 4, 4, 4, 4, 4, 4, 4, 4, 4, 4, 4, 4, 4, 4, 4, 4, 4, 4, 4, 4, 4, 4, 4, 4, 4, 4, 4, 4, 4, 4, 4, 4, 4, 4, 4, 4, 4, 4, 4, 4, 4, 4, 4, 4, 4, 4, 4, 4, 4, 4, 4, 4, 4, 4, 4, 4, 4, 4, 4, 4, 4, 4, 4, 4, 4, 4, 4, 4, 4, 4, 4, 4, 4, 4, 4, 4, 4, 4, 4, 4, 4, 4, 4, 4, 4, 4, 4, 4, 4, 4, 4, 4, 4, 4, 4, 4, 4, 4, 4, 4, 4, 4, 4, 4, 4, 4, 4, 4, 4, 4, 4, 4, 4, 4, 4, 4, 4, 4, 4, 4, 4, 4, 4, 4, 4, 4, 4, 4, 4, 4, 4, 4, 4, 4, 4, 4, 4, 4, 4, 4, 4, 4, 4, 4, 4, 4, 4, 4, 4, 4, 4, 4, 4, 4, 4, 4, 4, 4, 4, 4, 4, 4, 4, 4, 4, 4, 4, 4, 4, 4, 4, 4, 4, 4, 4, 4, 4, 4, 4, 4, 4, 4, 4, 4, 4, 4, 4, 4, 4, 4, 4, 4, 4, 4, 4, 4, 4, 4, 4, 4, 4, 4, 4, 4, 4, 4, 4, 4, 4, 4, 4, 4, 4, 4, 4, 4, 4, 4, 4, 4, 4, 4, 4, 4, 4, 4, 4, 4, 4, 4, 4, 4, 4, 4, 4, 4, 4, 4, 4, 4, 4, 4, 4, 4, 4, 4, 4, 4, 4, 4, 4, 4, 4, 4, 4, 4, 4, 4, 4, 4, 4, 4, 4, 4, 4, 4, 4, 4, 4, 4, 4, 4, 4, 4, 4, 4, 4, 4, 4, 4, 4, 4, 4, 4, 4, 4, 4, 4, 4, 4, 4, 4, 4, 4, 4, 4, 4, 4, 4, 4, 4, 4, 4, 4, 4, 4, 4, 4, 4, 4, 4, 4, 4, 4, 4, 4, 4, 4, 4, 4, 4, 4, 4, 4, 4, 4, 4, 4, 4, 4, 4, 4, 4, 4, 4, 4, 4, 4, 4, 4, 4, 4, 4, 4, 4, 4, 4, 4, 4, 4, 4, 4, 4, 4, 4, 4, 4, 4, 4, 4, 4, 4, 4, 4, 4, 4, 4, 4, 4, 4, 4, 4, 4, 4, 4, 4, 4, 4, 4, 4, 4, 4, 4, 4, 4, 4, 4, 4, 4, 4, 4, 4, 4, 4, 4, 4, 4, 4, 4, 4, 4, 4, 4, 4, 4, 4, 4, 4, 4, 4, 4, 4, 4, 4, 4, 4, 4, 4, 4, 4, 4, 4, 4, 4, 4])
_uv = me_cube_002.uv_layers.new(name='UVMap')
_uv.uv.foreach_set('vector', [0.3638, 0.4323, 0.3679, 0.5607, 0.3699, 0.549, 0.3658, 0.4441, 0.6172, 0.5559, 0.6337, 0.5246, 0.599, 0.5166, 0.5934, 0.5271, 0.6153, 0.3704, 0.6392, 0.4626, 0.6195, 0.4626, 0.5802, 0.3646, 0.4056, 0.5616, 0.4264, 0.5628, 0.4285, 0.5902, 0.4182, 0.6195, 0.4588, 0.1603, 0.4996, 0.1548, 0.5075, 0.001412, 0.459, 0.008011, 0.3887, 0.1717, 0.3753, 0.1717, 0.36, 0.02151, 0.3758, 0.02151, 0.5968, 0.3749, 0.6295, 0.4581, 0.6392, 0.4626, 0.6153, 0.3704, 0.3772, 0.4323, 0.3813, 0.5607, 0.3679, 0.5607, 0.3638, 0.4323, 0.3887, 0.1717, 0.3639, 0.2303, 0.3505, 0.2303, 0.3753, 0.1717, 0.521, 0.1495, 0.5504, 0.2047, 0.5684, 0.2021, 0.5385, 0.1495, 0.5504, 0.2047, 0.5724, 0.2639, 0.597, 0.2831, 0.5684, 0.2021, 0.5724, 0.2639, 0.5968, 0.3749, 0.6153, 0.3704, 0.597, 0.2831, 0.418, 0.1659, 0.406, 0.2229, 0.3639, 0.2303, 0.3887, 0.1717, 0.406, 0.2229, 0.4192, 0.318, 0.3746, 0.3313, 0.3639, 0.2303, 0.4192, 0.318, 0.4271, 0.504, 0.3968, 0.4617, 0.5385, 0.1495, 0.5684, 0.2021, 0.547, 0.2039, 0.521, 0.1495, 0.5684, 0.2021, 0.597, 0.2831, 0.5681, 0.2847, 0.547, 0.2039, 0.597, 0.2831, 0.6153, 0.3704, 0.5802, 0.3646, 0.5681, 0.2847, 0.4996, 0.1548, 0.512, 0.2088, 0.5504, 0.2047, 0.521, 0.1495, 0.512, 0.2088, 0.5299, 0.3003, 0.5724, 0.2639, 0.5504, 0.2047, 0.5299, 0.3003, 0.5787, 0.3786, 0.5968, 0.3749, 0.5724, 0.2639, 0.3753, 0.1717, 0.3505, 0.2303, 0.3505, 0.2303, 0.3887, 0.1717, 0.4, 0.8947, 0.4, 0.955, 0.413, 0.9463, 0.4138, 0.896, 0.4224, 0.8988, 0.4216, 0.958, 0.4143, 0.9508, 0.4153, 0.9008, 0.4164, 0.7464, 0.4, 0.7468, 0.4, 0.7383, 0.4166, 0.7379, 0.4136, 0.8681, 0.4138, 0.896, 0.4224, 0.8988, 0.4219, 0.8589, 0.4138, 0.896, 0.413, 0.9463, 0.4216, 0.958, 0.4224, 0.8988, 0.4143, 0.9508, 0.4111, 0.9492, 0.412, 0.8962, 0.4153, 0.9008, 0.4152, 0.8632, 0.4153, 0.9008, 0.4, 0.8948, 0.4, 0.8634, 0.4247, 0.7381, 0.4243, 0.7462, 0.4164, 0.7464, 0.4166, 0.7379, 0.413, 0.9463, 0.4, 0.955, 0.4, 0.9749, 0.4216, 0.958, 0.4216, 0.958, 0.4, 0.9749, 0.4, 0.9627, 0.4143, 0.9508, 0.4219, 0.8589, 0.4224, 0.8988, 0.4153, 0.9008, 0.4152, 0.8632, 0.4178, 0.8017, 0.4142, 0.848, 0.4223, 0.8479, 0.4274, 0.7968, 0.4, 0.802, 0.4, 0.8482, 0.4142, 0.848, 0.4178, 0.8017, 0.4, 0.8683, 0.4, 0.8947, 0.4138, 0.896, 0.4136, 0.8681, 0.4203, 0.6625, 0.4166, 0.7379, 0.4, 0.7383, 0.4, 0.6627, 0.4294, 0.7045, 0.4247, 0.7381, 0.4166, 0.7379, 0.4203, 0.6625, 0.412, 0.8962, 0.4113, 0.9308, 0.4, 0.9319, 0.4, 0.8899, 0.4, 0.9627, 0.4, 0.9593, 0.4111, 0.9492, 0.4143, 0.9508, 0.4153, 0.9008, 0.412, 0.8962, 0.4, 0.8899, 0.4, 0.8948, 0.4113, 0.9308, 0.4107, 0.9513, 0.4, 0.964, 0.4, 0.9319, 0.4111, 0.9492, 0.4107, 0.9513, 0.4113, 0.9308, 0.412, 0.8962, 0.4, 0.9593, 0.4, 0.964, 0.4107, 0.9513, 0.4111, 0.9492, 0.4223, 0.8479, 0.4219, 0.8589, 0.4154, 0.8589, 0.4156, 0.848, 0.4219, 0.8589, 0.4139, 0.8536, 0.4136, 0.8681, 0.4219, 0.8589, 0.4223, 0.8479, 0.4139, 0.8536, 0.4223, 0.8479, 0.4142, 0.848, 0.4139, 0.8536, 0.4152, 0.8632, 0.4154, 0.8589, 0.4219, 0.8589, 0.4188, 0.7967, 0.4156, 0.848, 0.4, 0.8482, 0.4, 0.797, 0.4, 0.7548, 0.4161, 0.7544, 0.4163, 0.7418, 0.4, 0.7438, 0.4, 0.7548, 0.4, 0.802, 0.4178, 0.8017, 0.4161, 0.7544, 0.4139, 0.8536, 0.4142, 0.848, 0.4, 0.8482, 0.4, 0.8544, 0.4203, 0.6625, 0.4166, 0.7379, 0.4247, 0.7381, 0.4294, 0.7045, 0.4274, 0.7968, 0.4223, 0.8479, 0.4156, 0.848, 0.4188, 0.7967, 0.4243, 0.7462, 0.4163, 0.7418, 0.4161, 0.7544, 0.4243, 0.7462, 0.4247, 0.7381, 0.4163, 0.7418, 0.4247, 0.7381, 0.4166, 0.7379, 0.4163, 0.7418, 0.4243, 0.7462, 0.4274, 0.7968, 0.4188, 0.7967, 0.4164, 0.7464, 0.4164, 0.7464, 0.4188, 0.7967, 0.4, 0.797, 0.4, 0.7468, 0.4163, 0.7418, 0.4166, 0.7379, 0.4, 0.7383, 0.4, 0.7438, 0.4, 0.6627, 0.4, 0.7383, 0.4166, 0.7379, 0.4203, 0.6625, 0.4154, 0.8589, 0.4152, 0.8632, 0.4, 0.8634, 0.4, 0.8482, 0.4156, 0.848, 0.4, 0.8683, 0.4136, 0.8681, 0.4139, 0.8536, 0.4, 0.8544, 0.4161, 0.7544, 0.4178, 0.8017, 0.4274, 0.7968, 0.4243, 0.7462, 0.4, 0.6255, 0.4, 0.6627, 0.4203, 0.6625, 0.4196, 0.6254, 0.4196, 0.6254, 0.4203, 0.6625, 0.4294, 0.7045, 0.4277, 0.6251, 0.4277, 0.6251, 0.4294, 0.7045, 0.4203, 0.6625, 0.4182, 0.6191, 0.4182, 0.6191, 0.4203, 0.6625, 0.4, 0.6627, 0.3986, 0.6195, 0.4, 0.8947, 0.3863, 0.896, 0.3871, 0.9463, 0.4, 0.955, 0.3777, 0.8988, 0.3848, 0.9008, 0.3858, 0.9508, 0.3785, 0.958, 0.3837, 0.7464, 0.3835, 0.7379, 0.4, 0.7383, 0.4, 0.7468, 0.3865, 0.8681, 0.3782, 0.8589, 0.3777, 0.8988, 0.3863, 0.896, 0.3863, 0.896, 0.3777, 0.8988, 0.3785, 0.958, 0.3871, 0.9463, 0.3858, 0.9508, 0.3848, 0.9008, 0.3881, 0.8962, 0.389, 0.9492, 0.3849, 0.8632, 0.4, 0.8634, 0.4, 0.8948, 0.3848, 0.9008, 0.3754, 0.7381, 0.3835, 0.7379, 0.3837, 0.7464, 0.3757, 0.7462, 0.3871, 0.9463, 0.3785, 0.958, 0.4, 0.9749, 0.4, 0.955, 0.3785, 0.958, 0.3858, 0.9508, 0.4, 0.9627, 0.4, 0.9749, 0.3782, 0.8589, 0.3849, 0.8632, 0.3848, 0.9008, 0.3777, 0.8988, 0.3823, 0.8017, 0.3726, 0.7968, 0.3777, 0.8479, 0.3859, 0.848, 0.4, 0.802, 0.3823, 0.8017, 0.3859, 0.848, 0.4, 0.8482, 0.4, 0.8683, 0.3865, 0.8681, 0.3863, 0.896, 0.4, 0.8947, 0.3798, 0.6625, 0.4, 0.6627, 0.4, 0.7383, 0.3835, 0.7379, 0.3707, 0.6626, 0.3798, 0.6625, 0.3835, 0.7379, 0.3754, 0.7381, 0.3881, 0.8962, 0.4, 0.8899, 0.4, 0.9319, 0.3888, 0.9308, 0.4, 0.9627, 0.3858, 0.9508, 0.389, 0.9492, 0.4, 0.9593, 0.3848, 0.9008, 0.4, 0.8948, 0.4, 0.8899, 0.3881, 0.8962, 0.3888, 0.9308, 0.4, 0.9319, 0.4, 0.964, 0.3894, 0.9513, 0.389, 0.9492, 0.3881, 0.8962, 0.3888, 0.9308, 0.3894, 0.9513, 0.4, 0.9593, 0.389, 0.9492, 0.3894, 0.9513, 0.4, 0.964, 0.3777, 0.8479, 0.3845, 0.848, 0.3847, 0.8589, 0.3782, 0.8589, 0.3782, 0.8589, 0.3865, 0.8681, 0.3862, 0.8536, 0.3782, 0.8589, 0.3862, 0.8536, 0.3777, 0.8479, 0.3777, 0.8479, 0.3862, 0.8536, 0.3859, 0.848, 0.3849, 0.8632, 0.3782, 0.8589, 0.3847, 0.8589, 0.3813, 0.7967, 0.4, 0.797, 0.4, 0.8482, 0.3845, 0.848, 0.4, 0.7548, 0.4, 0.7438, 0.3838, 0.7418, 0.384, 0.7544, 0.4, 0.7548, 0.384, 0.7544, 0.3823, 0.8017, 0.4, 0.802, 0.3862, 0.8536, 0.4, 0.8544, 0.4, 0.8482, 0.3859, 0.848, 0.3798, 0.6625, 0.3707, 0.6626, 0.3754, 0.7381, 0.3835, 0.7379, 0.3726, 0.7968, 0.3813, 0.7967, 0.3845, 0.848, 0.3777, 0.8479, 0.3757, 0.7462, 0.384, 0.7544, 0.3838, 0.7418, 0.3757, 0.7462, 0.3838, 0.7418, 0.3754, 0.7381, 0.3754, 0.7381, 0.3838, 0.7418, 0.3835, 0.7379, 0.3757, 0.7462, 0.3837, 0.7464, 0.3813, 0.7967, 0.3726, 0.7968, 0.3837, 0.7464, 0.4, 0.7468, 0.4, 0.797, 0.3813, 0.7967, 0.3838, 0.7418, 0.4, 0.7438, 0.4, 0.7383, 0.3835, 0.7379, 0.4, 0.6627, 0.3798, 0.6625, 0.3835, 0.7379, 0.4, 0.7383, 0.3847, 0.8589, 0.3845, 0.848, 0.4, 0.8482, 0.4, 0.8634, 0.3849, 0.8632, 0.4, 0.8683, 0.4, 0.8544, 0.3862, 0.8536, 0.3865, 0.8681, 0.384, 0.7544, 0.3757, 0.7462, 0.3726, 0.7968, 0.3823, 0.8017, 0.4, 0.6255, 0.3805, 0.6255, 0.3798, 0.6625, 0.4, 0.6627, 0.3805, 0.6255, 0.3724, 0.6255, 0.3707, 0.6626, 0.3798, 0.6625, 0.3724, 0.6255, 0.3805, 0.6255, 0.3798, 0.6625, 0.3707, 0.6626, 0.3805, 0.6255, 0.3986, 0.6195, 0.4, 0.6627, 0.3798, 0.6625, 0.5058, 0.9368, 0.5112, 1.003, 0.5246, 0.9909, 0.5211, 0.9354, 0.5308, 0.9368, 0.5352, 1.002, 0.5265, 0.9956, 0.5232, 0.9404, 0.5095, 0.7463, 0.4913, 0.7501, 0.4906, 0.7407, 0.509, 0.7368, 0.5174, 0.8906, 0.5211, 0.9354, 0.5308, 0.9368, 0.5259, 0.8785, 0.5211, 0.9354, 0.5246, 0.9909, 0.5352, 1.002, 0.5308, 0.9368, 0.5265, 0.9956, 0.5229, 0.9945, 0.5192, 0.936, 0.5232, 0.9404, 0.5188, 0.8848, 0.5232, 0.9404, 0.5059, 0.9369, 0.5019, 0.8881, 0.518, 0.7354, 0.5184, 0.7445, 0.5095, 0.7463, 0.509, 0.7368, 0.5246, 0.9909, 0.5112, 1.003, 0.513, 1.025, 0.5352, 1.002, 0.5352, 1.002, 0.513, 1.025, 0.5119, 1.012, 0.5265, 0.9956, 0.5259, 0.8785, 0.5308, 0.9368, 0.5232, 0.9404, 0.5188, 0.8848, 0.5141, 0.8287, 0.5163, 0.868, 0.5254, 0.8662, 0.5229, 0.8224, 0.4972, 0.8322, 0.5005, 0.8711, 0.5163, 0.868, 0.5141, 0.8287, 0.5023, 0.8936, 0.5058, 0.9368, 0.5211, 0.9354, 0.5174, 0.8906, 0.5063, 0.6758, 0.509, 0.7368, 0.4906, 0.7407, 0.4861, 0.6777, 0.5154, 0.6752, 0.518, 0.7354, 0.509, 0.7368, 0.5063, 0.6758, 0.5192, 0.936, 0.5215, 0.9743, 0.5092, 0.9777, 0.5054, 0.9316, 0.5119, 1.012, 0.5116, 1.008, 0.5229, 0.9945, 0.5265, 0.9956, 0.5232, 0.9404, 0.5192, 0.936, 0.5054, 0.9316, 0.5059, 0.9369, 0.5215, 0.9743, 0.5226, 0.997, 0.5121, 1.013, 0.5092, 0.9777, 0.5229, 0.9945, 0.5226, 0.997, 0.5215, 0.9743, 0.5192, 0.936, 0.5116, 1.008, 0.5121, 1.013, 0.5226, 0.997, 0.5229, 0.9945, 0.5254, 0.8662, 0.5259, 0.8785, 0.5186, 0.8799, 0.5179, 0.8677, 0.5259, 0.8785, 0.5165, 0.8743, 0.5174, 0.8906, 0.5259, 0.8785, 0.5254, 0.8662, 0.5165, 0.8743, 0.5254, 0.8662, 0.5163, 0.868, 0.5165, 0.8743, 0.5188, 0.8848, 0.5186, 0.8799, 0.5259, 0.8785, 0.5147, 0.8238, 0.5179, 0.8677, 0.5005, 0.8711, 0.497, 0.8274, 0.492, 0.7591, 0.5099, 0.7554, 0.509, 0.7412, 0.491, 0.7468, 0.492, 0.7591, 0.4972, 0.8322, 0.5141, 0.8287, 0.5099, 0.7554, 0.5165, 0.8743, 0.5163, 0.868, 0.5005, 0.8711, 0.501, 0.8781, 0.5063, 0.6758, 0.5089, 0.7368, 0.518, 0.7354, 0.5154, 0.6752, 0.5229, 0.8224, 0.5254, 0.8662, 0.5179, 0.8677, 0.5147, 0.8238, 0.5184, 0.7445, 0.509, 0.7412, 0.5099, 0.7554, 0.5184, 0.7445, 0.518, 0.7354, 0.509, 0.7412, 0.518, 0.7354, 0.5089, 0.7368, 0.509, 0.7412, 0.5184, 0.7445, 0.5229, 0.8224, 0.5147, 0.8238, 0.5095, 0.7463, 0.5095, 0.7463, 0.5147, 0.8238, 0.497, 0.8274, 0.4913, 0.7501, 0.509, 0.7412, 0.5089, 0.7368, 0.4905, 0.7407, 0.491, 0.7468, 0.486, 0.6777, 0.4905, 0.7407, 0.5089, 0.7368, 0.5063, 0.6758, 0.5186, 0.8799, 0.5188, 0.8848, 0.5019, 0.8881, 0.5005, 0.8711, 0.5179, 0.8677, 0.5023, 0.8936, 0.5174, 0.8906, 0.5165, 0.8743, 0.501, 0.8781, 0.5099, 0.7554, 0.5141, 0.8287, 0.5229, 0.8224, 0.5184, 0.7445, 0.4835, 0.622, 0.486, 0.6777, 0.5063, 0.6758, 0.5055, 0.6193, 0.5055, 0.6193, 0.5063, 0.6758, 0.5154, 0.6752, 0.5146, 0.6182, 0.5146, 0.6182, 0.5154, 0.6752, 0.5063, 0.6758, 0.5055, 0.6193, 0.5055, 0.6193, 0.5063, 0.6758, 0.4861, 0.6777, 0.4836, 0.622, 0.5058, 0.9368, 0.4907, 0.941, 0.4962, 0.9962, 0.5112, 1.003, 0.4815, 0.9458, 0.4896, 0.9466, 0.4952, 1.001, 0.4878, 1.011, 0.4731, 0.753, 0.472, 0.7436, 0.4906, 0.7407, 0.4913, 0.7501, 0.4871, 0.8961, 0.4771, 0.8875, 0.4815, 0.9458, 0.4907, 0.941, 0.4907, 0.941, 0.4815, 0.9458, 0.4878, 1.011, 0.4962, 0.9962, 0.4952, 1.001, 0.4896, 0.9466, 0.4928, 0.9409, 0.4985, 0.999, 0.485, 0.891, 0.5019, 0.8881, 0.5059, 0.9369, 0.4896, 0.9466, 0.463, 0.7455, 0.472, 0.7436, 0.4731, 0.753, 0.4641, 0.7545, 0.4962, 0.9962, 0.4878, 1.011, 0.513, 1.025, 0.5112, 1.003, 0.4878, 1.011, 0.4952, 1.001, 0.5119, 1.012, 0.513, 1.025, 0.4771, 0.8875, 0.485, 0.891, 0.4896, 0.9466, 0.4815, 0.9458, 0.4804, 0.8349, 0.4709, 0.832, 0.4756, 0.8754, 0.4846, 0.8738, 0.4972, 0.8322, 0.4804, 0.8349, 0.4846, 0.8738, 0.5005, 0.8711, 0.5023, 0.8936, 0.4871, 0.8961, 0.4907, 0.941, 0.5058, 0.9368, 0.4658, 0.6792, 0.4861, 0.6777, 0.4906, 0.7407, 0.472, 0.7436, 0.4566, 0.6801, 0.4658, 0.6792, 0.472, 0.7436, 0.463, 0.7455, 0.4928, 0.9409, 0.5054, 0.9316, 0.5092, 0.9777, 0.4966, 0.9789, 0.5119, 1.012, 0.4952, 1.001, 0.4985, 0.999, 0.5116, 1.008, 0.4896, 0.9466, 0.5059, 0.9369, 0.5054, 0.9316, 0.4928, 0.9409, 0.4966, 0.9789, 0.5092, 0.9777, 0.5121, 1.013, 0.4992, 1.001, 0.4985, 0.999, 0.4928, 0.9409, 0.4966, 0.9789, 0.4992, 1.001, 0.5116, 1.008, 0.4985, 0.999, 0.4992, 1.001, 0.5121, 1.013, 0.4756, 0.8754, 0.4831, 0.8741, 0.4844, 0.8863, 0.4771, 0.8875, 0.4771, 0.8875, 0.4871, 0.8961, 0.4855, 0.8801, 0.4771, 0.8875, 0.4855, 0.8801, 0.4756, 0.8754, 0.4756, 0.8754, 0.4855, 0.8801, 0.4846, 0.8738, 0.485, 0.891, 0.4771, 0.8875, 0.4844, 0.8863, 0.4791, 0.8304, 0.497, 0.8274, 0.5005, 0.8711, 0.4831, 0.8741, 0.492, 0.7591, 0.491, 0.7468, 0.4726, 0.7479, 0.4741, 0.762, 0.492, 0.7591, 0.4741, 0.762, 0.4804, 0.8349, 0.4972, 0.8322, 0.4855, 0.8801, 0.501, 0.8781, 0.5005, 0.8711, 0.4846, 0.8738, 0.4657, 0.6792, 0.4566, 0.6801, 0.463, 0.7455, 0.472, 0.7436, 0.4709, 0.832, 0.4791, 0.8304, 0.4831, 0.8741, 0.4756, 0.8754, 0.4641, 0.7545, 0.4741, 0.762, 0.4726, 0.7479, 0.4641, 0.7545, 0.4726, 0.7479, 0.463, 0.7455, 0.463, 0.7455, 0.4726, 0.7479, 0.472, 0.7436, 0.4641, 0.7545, 0.4731, 0.753, 0.4791, 0.8304, 0.4709, 0.832, 0.4731, 0.753, 0.4913, 0.7501, 0.497, 0.8274, 0.4791, 0.8304, 0.4726, 0.7479, 0.491, 0.7468, 0.4905, 0.7407, 0.472, 0.7436, 0.486, 0.6777, 0.4657, 0.6792, 0.472, 0.7436, 0.4905, 0.7407, 0.4844, 0.8863, 0.4831, 0.8741, 0.5005, 0.8711, 0.5019, 0.8881, 0.485, 0.891, 0.5023, 0.8936, 0.501, 0.8781, 0.4855, 0.8801, 0.4871, 0.8961, 0.4741, 0.762, 0.4641, 0.7545, 0.4709, 0.832, 0.4804, 0.8349, 0.4835, 0.622, 0.456, 0.6266, 0.4657, 0.6792, 0.486, 0.6777, 0.456, 0.6266, 0.4525, 0.6257, 0.4566, 0.6801, 0.4657, 0.6792, 0.4525, 0.6257, 0.4616, 0.6246, 0.4658, 0.6792, 0.4566, 0.6801, 0.4616, 0.6246, 0.4836, 0.622, 0.4861, 0.6777, 0.4658, 0.6792, 0.6193, 0.8412, 0.6319, 0.8995, 0.6426, 0.885, 0.6329, 0.8359, 0.6418, 0.8345, 0.6534, 0.8922, 0.6448, 0.8887, 0.6354, 0.8399, 0.609, 0.7051, 0.5926, 0.7149, 0.5905, 0.7064, 0.6071, 0.6965, 0.6287, 0.8126, 0.6329, 0.8359, 0.6418, 0.8345, 0.6352, 0.799, 0.6329, 0.8359, 0.6426, 0.885, 0.6534, 0.8922, 0.6418, 0.8345, 0.6448, 0.8887, 0.6414, 0.8886, 0.6312, 0.8369, 0.6354, 0.8399, 0.6292, 0.8068, 0.6354, 0.8399, 0.6193, 0.8412, 0.6137, 0.8146, 0.6153, 0.6917, 0.617, 0.7, 0.609, 0.7051, 0.6071, 0.6965, 0.6426, 0.885, 0.6319, 0.8995, 0.6361, 0.9188, 0.6534, 0.8922, 0.6534, 0.8922, 0.6361, 0.9188, 0.6335, 0.907, 0.6448, 0.8887, 0.6352, 0.799, 0.6418, 0.8345, 0.6354, 0.8399, 0.6292, 0.8068, 0.6136, 0.7356, 0.6249, 0.7917, 0.6332, 0.7875, 0.6211, 0.7272, 0.5982, 0.7435, 0.6104, 0.799, 0.6249, 0.7917, 0.6136, 0.7356, 0.6148, 0.8196, 0.6193, 0.8412, 0.6329, 0.8359, 0.6287, 0.8126, 0.5985, 0.6403, 0.6071, 0.6965, 0.5905, 0.7064, 0.5787, 0.6502, 0.6082, 0.637, 0.6153, 0.6917, 0.6071, 0.6965, 0.5985, 0.6403, 0.6312, 0.8369, 0.6378, 0.8708, 0.6271, 0.8772, 0.6183, 0.8366, 0.6335, 0.907, 0.6328, 0.9037, 0.6414, 0.8886, 0.6448, 0.8887, 0.6354, 0.8399, 0.6312, 0.8369, 0.6183, 0.8366, 0.6193, 0.8412, 0.6378, 0.8708, 0.6414, 0.891, 0.6338, 0.9083, 0.6271, 0.8772, 0.6414, 0.8886, 0.6414, 0.891, 0.6378, 0.8708, 0.6312, 0.8369, 0.6328, 0.9037, 0.6338, 0.9083, 0.6414, 0.891, 0.6414, 0.8886, 0.6332, 0.7875, 0.6352, 0.799, 0.6285, 0.8023, 0.6263, 0.791, 0.6352, 0.799, 0.6258, 0.7976, 0.6287, 0.8126, 0.6352, 0.799, 0.6332, 0.7875, 0.6258, 0.7976, 0.6332, 0.7875, 0.6249, 0.7917, 0.6258, 0.7976, 0.6292, 0.8068, 0.6285, 0.8023, 0.6352, 0.799, 0.6135, 0.7308, 0.6263, 0.791, 0.6104, 0.799, 0.5972, 0.7391, 0.5945, 0.7221, 0.6106, 0.7127, 0.6077, 0.6999, 0.5917, 0.7111, 0.5945, 0.7221, 0.5982, 0.7435, 0.6136, 0.7356, 0.6106, 0.7127, 0.6258, 0.7976, 0.6249, 0.7917, 0.6104, 0.799, 0.6117, 0.8054, 0.5985, 0.6403, 0.607, 0.6957, 0.6153, 0.6917, 0.6082, 0.637, 0.6211, 0.7272, 0.6332, 0.7875, 0.6263, 0.791, 0.6135, 0.7308, 0.617, 0.7, 0.6077, 0.6999, 0.6106, 0.7127, 0.617, 0.7, 0.6153, 0.6917, 0.6077, 0.6999, 0.6153, 0.6917, 0.607, 0.6957, 0.6077, 0.6999, 0.617, 0.7, 0.6211, 0.7272, 0.6135, 0.7308, 0.609, 0.7051, 0.609, 0.7051, 0.6135, 0.7308, 0.5972, 0.7391, 0.5926, 0.7149, 0.6077, 0.6999, 0.607, 0.6957, 0.5903, 0.7054, 0.5917, 0.7111, 0.5787, 0.6502, 0.5903, 0.7054, 0.607, 0.6957, 0.5985, 0.6403, 0.6285, 0.8023, 0.6292, 0.8068, 0.6137, 0.8146, 0.6104, 0.799, 0.6263, 0.791, 0.6148, 0.8196, 0.6287, 0.8126, 0.6258, 0.7976, 0.6117, 0.8054, 0.6106, 0.7127, 0.6136, 0.7356, 0.6211, 0.7272, 0.617, 0.7, 0.5674, 0.5957, 0.5787, 0.6502, 0.5985, 0.6403, 0.5889, 0.5852, 0.5889, 0.5852, 0.5985, 0.6403, 0.6082, 0.637, 0.5962, 0.5804, 0.5962, 0.5804, 0.6082, 0.637, 0.5985, 0.6403, 0.5888, 0.5848, 0.5888, 0.5848, 0.5985, 0.6403, 0.5787, 0.6502, 0.5674, 0.5957, 0.6193, 0.8412, 0.6062, 0.849, 0.6176, 0.8972, 0.6319, 0.8995, 0.5985, 0.8557, 0.6058, 0.8544, 0.6173, 0.9022, 0.6117, 0.9126, 0.576, 0.7237, 0.5737, 0.7153, 0.5905, 0.7064, 0.5926, 0.7149, 0.6009, 0.8262, 0.5903, 0.8209, 0.5985, 0.8557, 0.6062, 0.849, 0.6062, 0.849, 0.5985, 0.8557, 0.6117, 0.9126, 0.6176, 0.8972, 0.6173, 0.9022, 0.6058, 0.8544, 0.608, 0.8483, 0.62, 0.8991, 0.5981, 0.822, 0.6137, 0.8146, 0.6193, 0.8412, 0.6058, 0.8544, 0.5654, 0.7197, 0.5737, 0.7153, 0.576, 0.7237, 0.5678, 0.7277, 0.6176, 0.8972, 0.6117, 0.9126, 0.6361, 0.9188, 0.6319, 0.8995, 0.6117, 0.9126, 0.6173, 0.9022, 0.6335, 0.907, 0.6361, 0.9188, 0.5903, 0.8209, 0.5981, 0.822, 0.6058, 0.8544, 0.5985, 0.8557, 0.5826, 0.7508, 0.5733, 0.7506, 0.5874, 0.8099, 0.5958, 0.8059, 0.5982, 0.7435, 0.5826, 0.7508, 0.5958, 0.8059, 0.6104, 0.799, 0.6148, 0.8196, 0.6009, 0.8262, 0.6062, 0.849, 0.6193, 0.8412, 0.5587, 0.6598, 0.5787, 0.6502, 0.5905, 0.7064, 0.5737, 0.7153, 0.5498, 0.6642, 0.5587, 0.6598, 0.5737, 0.7153, 0.5654, 0.7197, 0.608, 0.8483, 0.6183, 0.8366, 0.6271, 0.8772, 0.6159, 0.8815, 0.6335, 0.907, 0.6173, 0.9022, 0.62, 0.8991, 0.6328, 0.9037, 0.6058, 0.8544, 0.6193, 0.8412, 0.6183, 0.8366, 0.608, 0.8483, 0.6159, 0.8815, 0.6271, 0.8772, 0.6338, 0.9083, 0.6209, 0.901, 0.62, 0.8991, 0.608, 0.8483, 0.6159, 0.8815, 0.6209, 0.901, 0.6328, 0.9037, 0.62, 0.8991, 0.6209, 0.901, 0.6338, 0.9083, 0.5874, 0.8099, 0.5943, 0.8066, 0.597, 0.8177, 0.5903, 0.8209, 0.5903, 0.8209, 0.6009, 0.8262, 0.5973, 0.8116, 0.5903, 0.8209, 0.5973, 0.8116, 0.5874, 0.8099, 0.5874, 0.8099, 0.5973, 0.8116, 0.5958, 0.8059, 0.5981, 0.822, 0.5903, 0.8209, 0.597, 0.8177, 0.5808, 0.7468, 0.5972, 0.7391, 0.6104, 0.799, 0.5943, 0.8066, 0.5945, 0.7221, 0.5917, 0.7111, 0.5748, 0.7184, 0.5782, 0.731, 0.5945, 0.7221, 0.5782, 0.731, 0.5826, 0.7508, 0.5982, 0.7435, 0.5973, 0.8116, 0.6117, 0.8054, 0.6104, 0.799, 0.5958, 0.8059, 0.5587, 0.6598, 0.5498, 0.6642, 0.5654, 0.7197, 0.5735, 0.7146, 0.5733, 0.7506, 0.5808, 0.7468, 0.5943, 0.8066, 0.5874, 0.8099, 0.5678, 0.7277, 0.5782, 0.731, 0.5748, 0.7184, 0.5678, 0.7277, 0.5748, 0.7184, 0.5654, 0.7197, 0.5654, 0.7197, 0.5748, 0.7184, 0.5735, 0.7146, 0.5678, 0.7277, 0.576, 0.7237, 0.5808, 0.7468, 0.5733, 0.7506, 0.576, 0.7237, 0.5926, 0.7149, 0.5972, 0.7391, 0.5808, 0.7468, 0.5748, 0.7184, 0.5917, 0.7111, 0.5903, 0.7054, 0.5735, 0.7146, 0.5787, 0.6502, 0.5587, 0.6598, 0.5735, 0.7146, 0.5903, 0.7054, 0.597, 0.8177, 0.5943, 0.8066, 0.6104, 0.799, 0.6137, 0.8146, 0.5981, 0.822, 0.6148, 0.8196, 0.6117, 0.8054, 0.5973, 0.8116, 0.6009, 0.8262, 0.5782, 0.731, 0.5678, 0.7277, 0.5733, 0.7506, 0.5826, 0.7508, 0.5674, 0.5957, 0.5458, 0.6063, 0.5587, 0.6598, 0.5787, 0.6502, 0.5458, 0.6063, 0.5369, 0.6107, 0.5498, 0.6642, 0.5587, 0.6598, 0.5369, 0.6107, 0.5458, 0.6063, 0.5587, 0.6598, 0.5498, 0.6642, 0.5458, 0.6063, 0.5674, 0.5957, 0.5787, 0.6502, 0.5587, 0.6598, 0.7193, 0.6615, 0.7427, 0.6981, 0.748, 0.683, 0.7291, 0.6519, 0.7439, 0.6577, 0.7583, 0.6836, 0.7505, 0.6845, 0.7318, 0.6533, 0.688, 0.5651, 0.6747, 0.583, 0.6699, 0.5769, 0.6816, 0.5613, 0.7215, 0.6315, 0.7291, 0.6519, 0.7439, 0.6577, 0.7249, 0.6248, 0.7291, 0.6519, 0.748, 0.683, 0.7583, 0.6836, 0.7439, 0.6577, 0.7505, 0.6845, 0.7478, 0.6859, 0.7278, 0.653, 0.7318, 0.6533, 0.7205, 0.6301, 0.7318, 0.6533, 0.7191, 0.6609, 0.7117, 0.646, 0.6842, 0.5589, 0.6907, 0.5622, 0.688, 0.5651, 0.6816, 0.5613, 0.748, 0.683, 0.7427, 0.6981, 0.7504, 0.71, 0.7583, 0.6836, 0.7583, 0.6836, 0.7504, 0.71, 0.7456, 0.7023, 0.7505, 0.6845, 0.7249, 0.6248, 0.7439, 0.6577, 0.7318, 0.6533, 0.7205, 0.6301, 0.7006, 0.5964, 0.7161, 0.6227, 0.7201, 0.6165, 0.7037, 0.5881, 0.6886, 0.6103, 0.7048, 0.6356, 0.7161, 0.6227, 0.7006, 0.5964, 0.7142, 0.6502, 0.7193, 0.6615, 0.7291, 0.6519, 0.7215, 0.6315, 0.6572, 0.5184, 0.6816, 0.5613, 0.6699, 0.5769, 0.6451, 0.5416, 0.6601, 0.5123, 0.6842, 0.5589, 0.6816, 0.5613, 0.6572, 0.5184, 0.7278, 0.653, 0.7408, 0.6745, 0.7335, 0.6835, 0.7172, 0.6581, 0.7456, 0.7023, 0.7443, 0.7003, 0.7478, 0.6859, 0.7505, 0.6845, 0.7318, 0.6533, 0.7278, 0.653, 0.7172, 0.6581, 0.7191, 0.6609, 0.7408, 0.6745, 0.7483, 0.6875, 0.7461, 0.7031, 0.7335, 0.6835, 0.7478, 0.6859, 0.7483, 0.6875, 0.7408, 0.6745, 0.7278, 0.653, 0.7443, 0.7003, 0.7461, 0.7031, 0.7483, 0.6875, 0.7478, 0.6859, 0.7201, 0.6165, 0.7249, 0.6248, 0.722, 0.6291, 0.7171, 0.6188, 0.7249, 0.6248, 0.7185, 0.627, 0.7215, 0.6315, 0.7249, 0.6248, 0.7201, 0.6165, 0.7185, 0.627, 0.7201, 0.6165, 0.7161, 0.6227, 0.7185, 0.627, 0.7205, 0.6301, 0.722, 0.6291, 0.7249, 0.6248, 0.6997, 0.5903, 0.7171, 0.6188, 0.7046, 0.6349, 0.6885, 0.606, 0.6848, 0.5978, 0.6948, 0.5841, 0.6856, 0.5622, 0.6733, 0.5814, 0.6848, 0.5978, 0.6886, 0.6103, 0.7006, 0.5964, 0.6948, 0.5841, 0.7185, 0.627, 0.7161, 0.6227, 0.7048, 0.6356, 0.7077, 0.64, 0.6575, 0.5188, 0.6818, 0.5617, 0.6842, 0.5589, 0.6601, 0.5123, 0.7037, 0.5881, 0.7201, 0.6165, 0.7171, 0.6188, 0.6997, 0.5903, 0.6907, 0.5622, 0.6856, 0.5622, 0.6948, 0.5841, 0.6907, 0.5622, 0.6842, 0.5589, 0.6856, 0.5622, 0.6842, 0.5589, 0.6818, 0.5617, 0.6856, 0.5622, 0.6907, 0.5622, 0.7037, 0.5881, 0.6997, 0.5903, 0.688, 0.5651, 0.688, 0.5651, 0.6997, 0.5903, 0.6885, 0.606, 0.6747, 0.583, 0.6856, 0.5622, 0.6818, 0.5617, 0.6702, 0.5775, 0.6733, 0.5814, 0.6455, 0.5422, 0.6702, 0.5775, 0.6818, 0.5617, 0.6575, 0.5188, 0.722, 0.6291, 0.7205, 0.6301, 0.7117, 0.646, 0.7046, 0.6349, 0.7171, 0.6188, 0.7142, 0.6502, 0.7215, 0.6315, 0.7185, 0.627, 0.7077, 0.64, 0.6948, 0.5841, 0.7006, 0.5964, 0.7037, 0.5881, 0.6907, 0.5622, 0.6337, 0.5246, 0.6455, 0.5422, 0.6575, 0.5188, 0.6424, 0.4999, 0.6424, 0.4999, 0.6575, 0.5188, 0.6601, 0.5123, 0.648, 0.4896, 0.648, 0.4896, 0.6601, 0.5123, 0.6572, 0.5184, 0.6421, 0.4995, 0.6421, 0.4995, 0.6572, 0.5184, 0.6451, 0.5416, 0.6365, 0.5235, 0.7193, 0.6615, 0.7104, 0.6725, 0.7306, 0.7024, 0.7427, 0.6981, 0.7056, 0.6804, 0.7112, 0.6762, 0.7313, 0.7058, 0.7293, 0.7158, 0.661, 0.6004, 0.658, 0.5921, 0.6699, 0.5769, 0.6747, 0.583, 0.7031, 0.6621, 0.692, 0.6625, 0.7056, 0.6804, 0.7104, 0.6725, 0.7104, 0.6725, 0.7056, 0.6804, 0.7293, 0.7158, 0.7306, 0.7024, 0.7313, 0.7058, 0.7112, 0.6762, 0.7116, 0.6709, 0.7328, 0.7025, 0.6994, 0.6595, 0.7117, 0.646, 0.7191, 0.6609, 0.7112, 0.6762, 0.6499, 0.6024, 0.658, 0.5921, 0.661, 0.6004, 0.6544, 0.6091, 0.7306, 0.7024, 0.7293, 0.7158, 0.7504, 0.71, 0.7427, 0.6981, 0.7293, 0.7158, 0.7313, 0.7058, 0.7456, 0.7023, 0.7504, 0.71, 0.692, 0.6625, 0.6994, 0.6595, 0.7112, 0.6762, 0.7056, 0.6804, 0.6762, 0.6235, 0.6676, 0.6275, 0.6866, 0.655, 0.6933, 0.648, 0.6886, 0.6103, 0.6762, 0.6235, 0.6933, 0.648, 0.7048, 0.6356, 0.7142, 0.6502, 0.7031, 0.6621, 0.7104, 0.6725, 0.7193, 0.6615, 0.6328, 0.5648, 0.6451, 0.5416, 0.6699, 0.5769, 0.658, 0.5921, 0.6311, 0.5788, 0.6328, 0.5648, 0.658, 0.5921, 0.6499, 0.6024, 0.7116, 0.6709, 0.7172, 0.6581, 0.7335, 0.6835, 0.7255, 0.6914, 0.7456, 0.7023, 0.7313, 0.7058, 0.7328, 0.7025, 0.7443, 0.7003, 0.7112, 0.6762, 0.7191, 0.6609, 0.7172, 0.6581, 0.7116, 0.6709, 0.7255, 0.6914, 0.7335, 0.6835, 0.7461, 0.7031, 0.734, 0.7034, 0.7328, 0.7025, 0.7116, 0.6709, 0.7255, 0.6914, 0.734, 0.7034, 0.7443, 0.7003, 0.7328, 0.7025, 0.734, 0.7034, 0.7461, 0.7031, 0.6866, 0.655, 0.6919, 0.6488, 0.6972, 0.6565, 0.692, 0.6625, 0.692, 0.6625, 0.7031, 0.6621, 0.6961, 0.6517, 0.692, 0.6625, 0.6961, 0.6517, 0.6866, 0.655, 0.6866, 0.655, 0.6961, 0.6517, 0.6933, 0.648, 0.6994, 0.6595, 0.692, 0.6625, 0.6972, 0.6565, 0.6734, 0.6206, 0.6885, 0.606, 0.7046, 0.6349, 0.6919, 0.6488, 0.6848, 0.5978, 0.6733, 0.5814, 0.6587, 0.5974, 0.6659, 0.6064, 0.6848, 0.5978, 0.6659, 0.6064, 0.6762, 0.6235, 0.6886, 0.6103, 0.6961, 0.6517, 0.7077, 0.64, 0.7048, 0.6356, 0.6933, 0.648, 0.6331, 0.5652, 0.6311, 0.5788, 0.6499, 0.6024, 0.6582, 0.5926, 0.6676, 0.6275, 0.6734, 0.6206, 0.6919, 0.6488, 0.6866, 0.655, 0.6544, 0.6091, 0.6659, 0.6064, 0.6587, 0.5974, 0.6544, 0.6091, 0.6587, 0.5974, 0.6499, 0.6024, 0.6499, 0.6024, 0.6587, 0.5974, 0.6582, 0.5926, 0.6544, 0.6091, 0.661, 0.6004, 0.6734, 0.6206, 0.6676, 0.6275, 0.661, 0.6004, 0.6747, 0.583, 0.6885, 0.606, 0.6734, 0.6206, 0.6587, 0.5974, 0.6733, 0.5814, 0.6702, 0.5775, 0.6582, 0.5926, 0.6455, 0.5422, 0.6331, 0.5652, 0.6582, 0.5926, 0.6702, 0.5775, 0.6972, 0.6565, 0.6919, 0.6488, 0.7046, 0.6349, 0.7117, 0.646, 0.6994, 0.6595, 0.7142, 0.6502, 0.7077, 0.64, 0.6961, 0.6517, 0.7031, 0.6621, 0.6659, 0.6064, 0.6544, 0.6091, 0.6676, 0.6275, 0.6762, 0.6235, 0.6337, 0.5246, 0.6172, 0.5559, 0.6331, 0.5652, 0.6455, 0.5422, 0.6172, 0.5559, 0.6142, 0.5588, 0.6311, 0.5788, 0.6331, 0.5652, 0.6142, 0.5588, 0.6197, 0.5485, 0.6328, 0.5648, 0.6311, 0.5788, 0.6197, 0.5485, 0.6365, 0.5235, 0.6451, 0.5416, 0.6328, 0.5648, 0.2857, 0.5481, 0.2598, 0.6089, 0.2655, 0.6061, 0.2887, 0.5567, 0.2781, 0.5577, 0.2549, 0.6182, 0.2422, 0.5995, 0.2595, 0.5473, 0.2996, 0.5335, 0.2887, 0.5567, 0.2781, 0.5577, 0.2942, 0.5218, 0.2887, 0.5567, 0.2655, 0.6061, 0.2549, 0.6182, 0.2781, 0.5577, 0.2422, 0.5995, 0.2401, 0.5951, 0.2603, 0.5407, 0.2595, 0.5473, 0.2749, 0.5143, 0.2595, 0.5473, 0.2443, 0.5255, 0.2567, 0.4983, 0.2655, 0.6061, 0.2598, 0.6089, 0.2337, 0.6194, 0.2549, 0.6182, 0.2549, 0.6182, 0.2337, 0.6194, 0.2214, 0.5975, 0.2422, 0.5995, 0.2942, 0.5218, 0.2781, 0.5577, 0.2595, 0.5473, 0.2749, 0.5143, 0.3243, 0.4584, 0.3087, 0.5123, 0.2991, 0.5103, 0.3185, 0.4497, 0.3213, 0.4488, 0.3043, 0.5043, 0.3087, 0.5123, 0.3243, 0.4584, 0.2956, 0.526, 0.2857, 0.5481, 0.2887, 0.5567, 0.2996, 0.5335, 0.2603, 0.5407, 0.2426, 0.5738, 0.2286, 0.5631, 0.2484, 0.5218, 0.2214, 0.5975, 0.2232, 0.5942, 0.2401, 0.5951, 0.2422, 0.5995, 0.2595, 0.5473, 0.2603, 0.5407, 0.2484, 0.5218, 0.2443, 0.5255, 0.2426, 0.5738, 0.2364, 0.5956, 0.2191, 0.5978, 0.2286, 0.5631, 0.2401, 0.5951, 0.2364, 0.5956, 0.2426, 0.5738, 0.2603, 0.5407, 0.2232, 0.5942, 0.2191, 0.5978, 0.2364, 0.5956, 0.2401, 0.5951, 0.2991, 0.5103, 0.2942, 0.5218, 0.2738, 0.5081, 0.2799, 0.4971, 0.2942, 0.5218, 0.3002, 0.5149, 0.2996, 0.5335, 0.2942, 0.5218, 0.2991, 0.5103, 0.3002, 0.5149, 0.2991, 0.5103, 0.3087, 0.5123, 0.3002, 0.5149, 0.2749, 0.5143, 0.2738, 0.5081, 0.2942, 0.5218, 0.3021, 0.4285, 0.2799, 0.4971, 0.2614, 0.4808, 0.2882, 0.4068, 0.3002, 0.5149, 0.3087, 0.5123, 0.3043, 0.5043, 0.2959, 0.5079, 0.3185, 0.4497, 0.2991, 0.5103, 0.2799, 0.4971, 0.3021, 0.4285, 0.2738, 0.5081, 0.2749, 0.5143, 0.2567, 0.4983, 0.2614, 0.4808, 0.2799, 0.4971, 0.2956, 0.526, 0.2996, 0.5335, 0.3002, 0.5149, 0.2959, 0.5079, 0.2857, 0.5481, 0.2687, 0.5351, 0.2468, 0.5859, 0.2598, 0.6089, 0.2457, 0.5226, 0.2374, 0.5234, 0.2217, 0.5772, 0.2238, 0.5845, 0.2788, 0.511, 0.2606, 0.4855, 0.2457, 0.5226, 0.2687, 0.5351, 0.2687, 0.5351, 0.2457, 0.5226, 0.2238, 0.5845, 0.2468, 0.5859, 0.2217, 0.5772, 0.2374, 0.5234, 0.2429, 0.5219, 0.2241, 0.5778, 0.2517, 0.4891, 0.2567, 0.4983, 0.2443, 0.5255, 0.2374, 0.5234, 0.2468, 0.5859, 0.2238, 0.5845, 0.2337, 0.6194, 0.2598, 0.6089, 0.2238, 0.5845, 0.2217, 0.5772, 0.2214, 0.5975, 0.2337, 0.6194, 0.2606, 0.4855, 0.2517, 0.4891, 0.2374, 0.5234, 0.2457, 0.5226, 0.3081, 0.4416, 0.2935, 0.402, 0.265, 0.4733, 0.2869, 0.4887, 0.3213, 0.4488, 0.3081, 0.4416, 0.2869, 0.4887, 0.3043, 0.5043, 0.2956, 0.526, 0.2788, 0.511, 0.2687, 0.5351, 0.2857, 0.5481, 0.2429, 0.5219, 0.2484, 0.5218, 0.2286, 0.5631, 0.2263, 0.5561, 0.2214, 0.5975, 0.2217, 0.5772, 0.2241, 0.5778, 0.2232, 0.5942, 0.2374, 0.5234, 0.2443, 0.5255, 0.2484, 0.5218, 0.2429, 0.5219, 0.2263, 0.5561, 0.2286, 0.5631, 0.2191, 0.5978, 0.221, 0.579, 0.2241, 0.5778, 0.2429, 0.5219, 0.2263, 0.5561, 0.221, 0.579, 0.2232, 0.5942, 0.2241, 0.5778, 0.221, 0.579, 0.2191, 0.5978, 0.265, 0.4733, 0.2561, 0.4712, 0.2503, 0.4826, 0.2606, 0.4855, 0.2606, 0.4855, 0.2788, 0.511, 0.2789, 0.4919, 0.2606, 0.4855, 0.2789, 0.4919, 0.265, 0.4733, 0.265, 0.4733, 0.2789, 0.4919, 0.2869, 0.4887, 0.2517, 0.4891, 0.2606, 0.4855, 0.2503, 0.4826, 0.285, 0.3958, 0.2882, 0.4068, 0.2614, 0.4808, 0.2561, 0.4712, 0.2789, 0.4919, 0.2959, 0.5079, 0.3043, 0.5043, 0.2869, 0.4887, 0.2935, 0.402, 0.285, 0.3958, 0.2561, 0.4712, 0.265, 0.4733, 0.2503, 0.4826, 0.2561, 0.4712, 0.2614, 0.4808, 0.2567, 0.4983, 0.2517, 0.4891, 0.2956, 0.526, 0.2959, 0.5079, 0.2789, 0.4919, 0.2788, 0.511, 0.2935, 0.402, 0.3081, 0.3373, 0.301, 0.311, 0.285, 0.3958, 0.2882, 0.4068, 0.308, 0.327, 0.3267, 0.3711, 0.3021, 0.4285, 0.285, 0.3958, 0.301, 0.311, 0.308, 0.327, 0.2882, 0.4068, 0.3021, 0.4285, 0.3267, 0.3711, 0.3457, 0.4197, 0.3185, 0.4497, 0.3243, 0.4584, 0.3475, 0.4432, 0.3405, 0.4294, 0.3213, 0.4488, 0.3213, 0.4488, 0.3405, 0.4294, 0.3396, 0.3608, 0.3081, 0.4416, 0.3081, 0.4416, 0.3396, 0.3608, 0.3081, 0.3373, 0.2935, 0.402, 0.3185, 0.4497, 0.3457, 0.4197, 0.3475, 0.4432, 0.3243, 0.4584, 0.308, 0.327, 0.301, 0.311, 0.3505, 0.2303, 0.3639, 0.2303, 0.301, 0.311, 0.3081, 0.3373, 0.3505, 0.2303, 0.3505, 0.2303, 0.3081, 0.3373, 0.3396, 0.3608, 0.3777, 0.304, 0.3505, 0.2303, 0.3396, 0.3608, 0.3405, 0.4294, 0.3658, 0.4441, 0.3777, 0.304, 0.3405, 0.4294, 0.3475, 0.4432, 0.3638, 0.4323, 0.3658, 0.4441, 0.3475, 0.4432, 0.3457, 0.4197, 0.3772, 0.4323, 0.3638, 0.4323, 0.3457, 0.4197, 0.3267, 0.3711, 0.3746, 0.3313, 0.3772, 0.4323, 0.3267, 0.3711, 0.308, 0.327, 0.3639, 0.2303, 0.3746, 0.3313, 0.3777, 0.304, 0.3658, 0.4441, 0.3962, 0.4342, 0.4022, 0.2841, 0.4022, 0.2841, 0.4271, 0.4248, 0.4357, 0.4152, 0.4477, 0.3053, 0.4875, 0.4064, 0.524, 0.3921, 0.3505, 0.2303, 0.3777, 0.304, 0.4022, 0.2841, 0.406, 0.2229, 0.406, 0.2229, 0.4022, 0.2841, 0.4477, 0.3053, 0.459, 0.2159, 0.459, 0.2159, 0.4477, 0.3053, 0.5299, 0.3003, 0.512, 0.2088, 0.3887, 0.1717, 0.3505, 0.2303, 0.406, 0.2229, 0.418, 0.1659, 0.418, 0.1659, 0.406, 0.2229, 0.459, 0.2159, 0.4588, 0.1603, 0.4588, 0.1603, 0.459, 0.2159, 0.512, 0.2088, 0.4996, 0.1548, 0.5681, 0.2847, 0.5802, 0.3646, 0.5966, 0.4236, 0.5135, 0.3093, 0.5135, 0.3093, 0.548, 0.4672, 0.5435, 0.4628, 0.4679, 0.3176, 0.4679, 0.3176, 0.4875, 0.4856, 0.4593, 0.4555, 0.547, 0.2039, 0.5681, 0.2847, 0.5135, 0.3093, 0.4994, 0.2088, 0.4994, 0.2088, 0.5135, 0.3093, 0.4679, 0.3176, 0.459, 0.2159, 0.459, 0.2159, 0.4679, 0.3176, 0.4192, 0.318, 0.406, 0.2229, 0.521, 0.1495, 0.547, 0.2039, 0.4994, 0.2088, 0.4996, 0.1548, 0.4996, 0.1548, 0.4994, 0.2088, 0.459, 0.2159, 0.4588, 0.1603, 0.4588, 0.1603, 0.459, 0.2159, 0.406, 0.2229, 0.418, 0.1659, 0.521, 0.1495, 0.4996, 0.1548, 0.5075, 0.001412, 0.5328, -0.004885, 0.4588, 0.1603, 0.418, 0.1659, 0.4106, 0.01461, 0.459, 0.008011, 0.4996, 0.1548, 0.521, 0.1495, 0.5328, -0.004885, 0.5075, 0.001412, 0.418, 0.1659, 0.3887, 0.1717, 0.3758, 0.02151, 0.4106, 0.01461, 0.3753, 0.1717, 0.3887, 0.1717, 0.3758, 0.02151, 0.36, 0.02151, 0.418, 0.1659, 0.4588, 0.1603, 0.459, 0.008011, 0.4106, 0.01461, 0.5802, 0.3646, 0.6195, 0.4626, 0.6091, 0.4927, 0.5966, 0.4236, 0.6196, 0.5486, 0.5884, 0.524, 0.5956, 0.5151, 0.6365, 0.5235, 0.5174, 0.5716, 0.5216, 0.5719, 0.5458, 0.6063, 0.5369, 0.6107, 0.3658, 0.4441, 0.3699, 0.549, 0.4058, 0.5571, 0.3962, 0.4342, 0.4321, 0.59, 0.4246, 0.5917, 0.4196, 0.6255, 0.4277, 0.6255, 0.5247, 0.5771, 0.5174, 0.5716, 0.5369, 0.6107, 0.5458, 0.6063, 0.3968, 0.4617, 0.3772, 0.4323, 0.3746, 0.3313, 0.4192, 0.318, 0.3968, 0.4617, 0.4056, 0.5616, 0.3813, 0.5607, 0.3772, 0.4323, 0.4593, 0.4555, 0.4271, 0.504, 0.4192, 0.318, 0.4679, 0.3176, 0.4271, 0.504, 0.4341, 0.5468, 0.4264, 0.5628, 0.4056, 0.5616, 0.3968, 0.4617, 0.4679, 0.3176, 0.5435, 0.4628, 0.4875, 0.4856, 0.4875, 0.4856, 0.5015, 0.5323, 0.5, 0.5624, 0.4771, 0.568, 0.4593, 0.4555, 0.5135, 0.3093, 0.5966, 0.4236, 0.548, 0.4672, 0.548, 0.4672, 0.5644, 0.4928, 0.5684, 0.5338, 0.5507, 0.5369, 0.5435, 0.4628, 0.4271, 0.4248, 0.4341, 0.5254, 0.4628, 0.5582, 0.4772, 0.5562, 0.4357, 0.4152, 0.4022, 0.2841, 0.3962, 0.4342, 0.4271, 0.4248, 0.4357, 0.4152, 0.4875, 0.4064, 0.4477, 0.3053, 0.4022, 0.2841, 0.4875, 0.4064, 0.5015, 0.5109, 0.5316, 0.5336, 0.5498, 0.5257, 0.524, 0.3921, 0.548, 0.388, 0.5644, 0.4714, 0.5959, 0.4872, 0.6098, 0.4803, 0.5787, 0.3786, 0.524, 0.3921, 0.548, 0.388, 0.5299, 0.3003, 0.4477, 0.3053, 0.5787, 0.3786, 0.6098, 0.4803, 0.6295, 0.4581, 0.5968, 0.3749, 0.5787, 0.3786, 0.5299, 0.3003, 0.548, 0.388, 0.3699, 0.549, 0.3724, 0.6255, 0.3805, 0.6255, 0.3679, 0.5607, 0.3805, 0.6255, 0.3724, 0.6255, 0.3813, 0.5607, 0.3986, 0.6195, 0.3805, 0.6255, 0.4056, 0.5616, 0.4182, 0.6195, 0.3986, 0.6195, 0.4427, 0.5899, 0.4558, 0.5904, 0.4616, 0.6247, 0.4525, 0.6257, 0.4772, 0.5562, 0.4628, 0.5582, 0.4466, 0.5994, 0.456, 0.6267, 0.3962, 0.4342, 0.4058, 0.5571, 0.4119, 0.5583, 0.4341, 0.5254, 0.4271, 0.4248, 0.4058, 0.5571, 0.3805, 0.6255, 0.4, 0.6255, 0.3699, 0.549, 0.3679, 0.5607, 0.3724, 0.6255, 0.3679, 0.5607, 0.3813, 0.5607, 0.3805, 0.6255, 0.3813, 0.5607, 0.4056, 0.5616, 0.3986, 0.6195, 0.4285, 0.5902, 0.4321, 0.59, 0.4277, 0.6255, 0.4182, 0.6195, 0.4321, 0.59, 0.4277, 0.6255, 0.4321, 0.59, 0.4321, 0.59, 0.4058, 0.5571, 0.4, 0.6255, 0.4196, 0.6255, 0.4058, 0.5571, 0.3699, 0.549, 0.3805, 0.6255, 0.6196, 0.5486, 0.6141, 0.5589, 0.5899, 0.5255, 0.5884, 0.524, 0.5966, 0.4236, 0.6091, 0.4927, 0.5959, 0.4989, 0.5644, 0.4928, 0.548, 0.4672, 0.576, 0.5391, 0.5895, 0.534, 0.5963, 0.5808, 0.5889, 0.5852, 0.6195, 0.4626, 0.6365, 0.5235, 0.6091, 0.4927, 0.6392, 0.4626, 0.6422, 0.4996, 0.6195, 0.4626, 0.6295, 0.4581, 0.648, 0.4896, 0.6392, 0.4626, 0.6098, 0.4803, 0.6425, 0.5, 0.6295, 0.4581, 0.5956, 0.5151, 0.5959, 0.4989, 0.6091, 0.4927, 0.6365, 0.5235, 0.5934, 0.5271, 0.5899, 0.5255, 0.6141, 0.5589, 0.6172, 0.5559, 0.6195, 0.4626, 0.6422, 0.4996, 0.6365, 0.5235, 0.6392, 0.4626, 0.648, 0.4896, 0.6422, 0.4996, 0.6295, 0.4581, 0.6425, 0.5, 0.648, 0.4896, 0.6098, 0.4803, 0.6337, 0.5246, 0.6425, 0.5, 0.6337, 0.5246, 0.6098, 0.4803, 0.5959, 0.4872, 0.599, 0.5166, 0.5782, 0.534, 0.5764, 0.5455, 0.5889, 0.5852, 0.5963, 0.5808, 0.5083, 0.5758, 0.5036, 0.5862, 0.5055, 0.6194, 0.5146, 0.6183, 0.5498, 0.5257, 0.5889, 0.5852, 0.5764, 0.5455, 0.5502, 0.5221, 0.5435, 0.4628, 0.5507, 0.5369, 0.5316, 0.5454, 0.5015, 0.5323, 0.4875, 0.4856, 0.5507, 0.5369, 0.5458, 0.6063, 0.5216, 0.5719, 0.5316, 0.5454, 0.5884, 0.524, 0.6196, 0.5486, 0.5884, 0.524, 0.5884, 0.524, 0.524, 0.3921, 0.5498, 0.5257, 0.5502, 0.5221, 0.5644, 0.4714, 0.548, 0.388, 0.5498, 0.5257, 0.5458, 0.6063, 0.5674, 0.5957, 0.5316, 0.5336, 0.5247, 0.5771, 0.5458, 0.6063, 0.5498, 0.5257, 0.4957, 0.5783, 0.5045, 0.5789, 0.5055, 0.6193, 0.4836, 0.622, 0.5507, 0.5369, 0.5674, 0.5957, 0.5458, 0.6063, 0.5683, 0.5415, 0.576, 0.5391, 0.5889, 0.5852, 0.5674, 0.5957, 0.5782, 0.534, 0.5963, 0.5808, 0.5895, 0.534, 0.5792, 0.5274, 0.5498, 0.5257, 0.5674, 0.5957, 0.5889, 0.5852, 0.5507, 0.5369, 0.5684, 0.5338, 0.5683, 0.5415, 0.5674, 0.5957, 0.4427, 0.5899, 0.4525, 0.6257, 0.4427, 0.5899, 0.4427, 0.5899, 0.4772, 0.5562, 0.5055, 0.6194, 0.5036, 0.5862, 0.472, 0.5316, 0.4593, 0.4555, 0.4771, 0.568, 0.4628, 0.5699, 0.4341, 0.5468, 0.4271, 0.504, 0.4771, 0.568, 0.4616, 0.6247, 0.4558, 0.5904, 0.4628, 0.5699, 0.5, 0.5624, 0.4957, 0.5783, 0.4836, 0.622, 0.4771, 0.568, 0.5174, 0.5716, 0.5369, 0.6107, 0.5174, 0.5716, 0.5174, 0.5716, 0.4357, 0.4152, 0.4772, 0.5562, 0.472, 0.5316, 0.5015, 0.5109, 0.4875, 0.4064, 0.4772, 0.5562, 0.456, 0.6267, 0.4835, 0.622, 0.4771, 0.568, 0.4836, 0.622, 0.4616, 0.6247, 0.5045, 0.5789, 0.5083, 0.5758, 0.5146, 0.6183, 0.5055, 0.6193, 0.5083, 0.5758, 0.5146, 0.6183, 0.5083, 0.5758, 0.5083, 0.5758, 0.4772, 0.5562, 0.4835, 0.622, 0.5055, 0.6194, 0.4466, 0.5994, 0.4427, 0.5899, 0.4525, 0.6257, 0.456, 0.6267, 0.4321, 0.59, 0.4427, 0.5899, 0.4466, 0.5994, 0.4628, 0.5582, 0.4341, 0.5254, 0.4119, 0.5583, 0.4246, 0.5917, 0.5083, 0.5758, 0.5174, 0.5716, 0.5247, 0.5771, 0.5316, 0.5336, 0.5015, 0.5109, 0.472, 0.5316, 0.5036, 0.5862, 0.5782, 0.534, 0.5884, 0.524, 0.5899, 0.5255, 0.5934, 0.5271, 0.599, 0.5166, 0.5959, 0.4872, 0.5644, 0.4714, 0.5502, 0.5221, 0.5764, 0.5455, 0.5884, 0.524, 0.5895, 0.534, 0.576, 0.5391, 0.5683, 0.5415, 0.5684, 0.5338, 0.5644, 0.4928, 0.5959, 0.4989, 0.5956, 0.5151, 0.5174, 0.5716, 0.5083, 0.5758, 0.5045, 0.5789, 0.4957, 0.5783, 0.5, 0.5624, 0.5015, 0.5323, 0.5316, 0.5454, 0.5216, 0.5719, 0.4427, 0.5899, 0.4321, 0.59, 0.4285, 0.5902, 0.4264, 0.5628, 0.4341, 0.5468, 0.4628, 0.5699, 0.4558, 0.5904, 0.5792, 0.5274, 0.5895, 0.534, 0.5884, 0.524, 0.5884, 0.524, 0.4321, 0.59, 0.4321, 0.59, 0.4427, 0.5899, 0.4427, 0.5899, 0.5083, 0.5758, 0.5083, 0.5758, 0.5174, 0.5716, 0.5174, 0.5716, 0.4321, 0.59, 0.4321, 0.59, 0.4427, 0.5899, 0.4427, 0.5899, 0.5083, 0.5758, 0.5083, 0.5758, 0.5174, 0.5716, 0.5174, 0.5716, 0.5782, 0.534, 0.5792, 0.5274, 0.5884, 0.524, 0.5884, 0.524, 0.4058, 0.5571, 0.4196, 0.6255, 0.4246, 0.5917, 0.4119, 0.5583, 0.521, 0.1495, 0.5385, 0.1495, 0.5537, -0.004885, 0.5328, -0.004885, 0.5385, 0.1495, 0.521, 0.1495, 0.5328, -0.004885, 0.5537, -0.004885, 0.4996, 0.1548, 0.4588, 0.1603, 0.459, 0.008011, 0.5075, 0.001412, 0.3887, 0.1717, 0.418, 0.1659, 0.4106, 0.01461, 0.3758, 0.02151])
me_cube_002.materials.append(mat_hand_txt_1_001)
me_cube_002.materials.append(mat_hand_txt_2_001)
me_cube_002.materials.append(mat_hand_txt_3_001)
me_cube_002.materials.append(mat_hand_txt_4_001)
me_cube_002.materials.append(mat_hand_txt_5_001)
me_cube_002.materials.append(mat_hand_txt6_001)
me_cube_002.use_remesh_fix_poles = True
me_cube_002.use_remesh_preserve_attributes = False
me_cube_002.update()
arm_armature_001 = bpy.data.armatures.new('Armature.001')  # bones are not reproduced

# ---- objects
ob_cube = bpy.data.objects.new('Cube', me_cube_002)
ob_armature = bpy.data.objects.new('Armature', arm_armature_001)

# ---- transforms, parenting, visibility, modifiers, constraints
ob_cube.parent = ob_armature
ob_cube.location = (0.1159, -2.105e-07, 0.6118)
ob_cube.scale = (0.2358, 0.2358, 0.2358)
_vg = ob_cube.vertex_groups.new(name='Bone')
for _i, _w in zip([0, 2, 4, 5, 6, 8, 10, 12, 13, 14, 15, 16, 17, 18, 19, 20, 21, 22, 23, 24, 25, 26, 28, 488, 493, 494, 495, 496, 497, 498, 499, 500, 501, 502, 503, 504, 505, 506, 507, 508, 509, 510, 511, 512, 513, 514, 515, 516, 517, 518, 520, 523, 524, 525, 527, 528, 531, 533, 545, 554, 562, 570, 586, 587, 588, 589, 590, 591, 592, 593, 594, 595, 596, 597], [0.8257, 0.8473, 0.9628, 0.01509, 0.9674, 0.799, 0.9618, 0.2756, 0.1062, 0.02389, 0.00516, 0.08972, 0.2317, 0.2188, 0.6799, 0.8777, 0.2228, 0.6503, 0.8762, 0.205, 0.6339, 0.8628, 0.2076, 0.02868, 0.007207, 0.9746, 0.9781, 0.9254, 0.9149, 0.9565, 0.9642, 0.8901, 0.8605, 0.699, 0.6003, 0.5191, 0.2392, 0.1082, 0.08976, 0.05347, 0.7242, 0.9134, 0.8999, 0.2417, 0.628, 0.6503, 0.09821, 0.1952, 0.2251, 0.04751, 0.09327, 0.1005, 0.008337, 0.1363, 0.06188, 0.1436, 0.2147, 0.2197, 0.04544, 0.06415, 0.0205, 0.004226, 0.9456, 0.9539, 0.9845, 0.988, 0.9387, 0.9858, 0.9894, 0.9896, 0.9733, 0.9627, 0.979, 0.9833]): _vg.add([_i], _w, 'REPLACE')
_vg = ob_cube.vertex_groups.new(name='Bone.001')
for _i, _w in zip([0, 1, 2, 3, 8, 9, 12, 13, 14, 15, 16, 17, 19, 22, 27, 28, 444, 446, 447, 449, 450, 451, 453, 454, 455, 456, 457, 459, 460, 461, 462, 463, 474, 476, 477, 478, 480, 481, 482, 484, 485, 486, 487, 488, 489, 490, 491, 492, 493, 496, 497, 498, 500, 501, 502, 503, 504, 505, 507, 508, 509, 510, 511, 512, 513, 514, 515, 516, 517, 518, 519, 520, 523, 527, 528, 531, 533, 538, 545, 576, 577, 586, 587, 590, 595], [0.1662, 0.05006, 0.1474, 0.04336, 0.1962, 0.03529, 0.7034, 0.8231, 0.5716, 0.7246, 0.875, 0.7572, 0.01118, 0.02199, 0.5729, 0.7837, 0.1284, 0.03912, 0.879, 0.1275, 0.04132, 0.8606, 0.117, 0.04115, 0.1004, 0.007632, 0.9015, 0.1041, 1.0, 0.8726, 1.0, 0.9031, 0.9262, 0.1151, 0.01761, 0.9465, 0.1005, 0.02001, 0.0713, 1.0, 0.9247, 0.8242, 0.8554, 0.9363, 0.9294, 0.9061, 0.956, 0.9749, 0.9592, 0.06922, 0.07397, 0.00967, 0.02982, 0.09195, 0.2657, 0.07993, 0.204, 0.5949, 0.05957, 0.1606, 0.255, 0.05733, 0.002813, 0.6778, 0.1915, 0.05918, 0.4761, 0.1664, 0.05104, 0.2958, 0.03235, 0.1032, 0.01868, 0.6115, 0.3202, 0.08805, 0.01098, 0.08916, 0.02017, 0.01299, 0.04044, 0.05064, 0.03767, 0.05859, 0.01574]): _vg.add([_i], _w, 'REPLACE')
_vg = ob_cube.vertex_groups.new(name='Bone.002')
for _i, _w in zip([425, 426, 427, 428, 429, 430, 431, 432, 433, 434, 435, 436, 437, 438, 439, 440, 441, 442, 443, 444, 445, 446, 447, 448, 449, 450, 451, 452, 453, 454, 455, 456, 457, 458, 459, 461, 463, 464, 465, 466, 467, 468, 469, 470, 471, 472, 473, 474, 475, 476, 477, 478, 479, 480, 481, 482, 483, 485, 486, 487], [0.9994, 0.9999, 0.9998, 0.9997, 0.9991, 0.9999, 0.9964, 0.996, 0.9963, 0.9959, 0.9926, 0.9998, 0.9999, 0.9977, 0.9959, 0.9997, 0.9999, 0.9991, 0.9993, 0.8698, 0.9829, 0.9548, 0.09982, 0.9815, 0.8697, 0.9534, 0.1185, 0.9754, 0.8807, 0.9535, 0.8973, 0.9706, 0.08851, 0.9754, 0.8944, 0.1115, 0.08501, 0.9998, 0.9998, 0.9993, 0.9978, 0.997, 0.9973, 0.9998, 0.9982, 0.9998, 0.9993, 0.06894, 0.9865, 0.884, 0.9659, 0.05114, 0.983, 0.8988, 0.9647, 0.9284, 0.9819, 0.07004, 0.01205, 0.0005299]): _vg.add([_i], _w, 'REPLACE')
_vg = ob_cube.vertex_groups.new(name='Bone.003')
for _i, _w in zip([1, 3, 9, 13, 14, 15, 27, 29, 30, 31, 32, 33, 34, 35, 36, 69, 74, 75, 77, 79, 81, 85, 87, 88, 89, 90, 91, 92, 93, 94, 95, 96, 118, 119, 121, 123, 125, 126, 127, 129, 130, 131, 132, 486, 487, 489, 490, 503, 504, 505, 506, 507, 508, 512, 513, 515, 516, 517, 518, 519, 520, 521, 523, 526, 527, 528, 529, 531, 534, 535, 536, 537, 538, 539, 540, 545, 546, 567, 568, 569, 570, 571, 573, 574, 575, 576, 577, 578, 579, 580, 581], [0.8891, 0.9395, 0.943, 0.02926, 0.3083, 0.1937, 0.3629, 0.9708, 0.982, 0.9821, 0.9677, 0.9323, 0.938, 0.9199, 0.956, 0.8847, 0.09216, 0.00358, 0.1008, 0.01266, 0.07161, 0.09703, 0.7866, 0.2886, 0.8123, 0.8828, 0.9312, 0.8424, 0.8607, 0.955, 0.9633, 0.9654, 0.1046, 0.01722, 0.09507, 0.07374, 0.899, 0.9032, 0.8931, 0.08355, 0.1881, 0.1417, 0.04064, 0.1257, 0.08715, 0.0007289, 0.0517, 0.001287, 0.0572, 0.07779, 0.005295, 0.1131, 0.4954, 0.01942, 0.03526, 0.2405, 0.1249, 0.01369, 0.5076, 0.8194, 0.2264, 0.17, 0.0493, 0.9416, 0.221, 0.2738, 0.08106, 0.06065, 0.6754, 0.3859, 0.193, 0.2456, 0.6267, 0.8319, 0.8469, 0.02096, 0.01482, 0.01423, 0.05433, 0.0851, 0.06281, 0.01445, 0.4214, 0.6467, 0.7294, 0.7102, 0.5993, 0.323, 0.2754, 0.6118, 0.4758]): _vg.add([_i], _w, 'REPLACE')
_vg = ob_cube.vertex_groups.new(name='Bone.008')
for _i, _w in zip([34, 35, 36, 56, 58, 59, 61, 62, 63, 65, 66, 67, 68, 69, 70, 71, 72, 73, 74, 75, 76, 77, 78, 79, 80, 81, 82, 83, 84, 85, 86, 87, 88, 89, 90, 94, 95, 96, 107, 109, 110, 111, 113, 114, 115, 116, 117, 118, 119, 120, 121, 122, 123, 124, 125, 126, 127], [0.04881, 0.07643, 0.02719, 0.1567, 0.05755, 0.8665, 0.1481, 0.05187, 0.8964, 0.1238, 0.04977, 0.1052, 0.007029, 0.1134, 0.8902, 0.005104, 0.1152, 0.9698, 0.9055, 0.9665, 0.8917, 0.8968, 0.9656, 0.9604, 0.8525, 0.9254, 0.9721, 0.972, 0.978, 0.8999, 0.9669, 0.2124, 0.7104, 0.1855, 0.1124, 0.01688, 0.01408, 0.007248, 0.8664, 0.145, 0.04805, 0.8961, 0.1237, 0.04669, 0.1005, 0.001616, 0.9672, 0.8931, 0.9594, 0.8916, 0.9021, 0.9672, 0.9234, 0.9694, 0.09972, 0.09551, 0.1043]): _vg.add([_i], _w, 'REPLACE')
_vg = ob_cube.vertex_groups.new(name='Bone.007')
for _i, _w in zip([37, 38, 39, 40, 41, 42, 43, 44, 45, 46, 47, 48, 49, 50, 51, 52, 53, 54, 55, 56, 57, 58, 59, 60, 61, 62, 63, 64, 65, 66, 67, 68, 70, 71, 72, 76, 80, 97, 98, 99, 100, 101, 102, 103, 104, 105, 106, 107, 108, 109, 110, 111, 112, 113, 114, 115, 116, 120], [0.9996, 0.9998, 0.9996, 0.9997, 0.9994, 0.9999, 0.9968, 0.9965, 0.9963, 0.9962, 0.9921, 0.9996, 0.9997, 0.9974, 0.9956, 0.9996, 0.9997, 0.9989, 0.999, 0.843, 0.98, 0.9424, 0.1321, 0.9807, 0.8517, 0.948, 0.1023, 0.9756, 0.876, 0.95, 0.8947, 0.9714, 0.1075, 0.9724, 0.8846, 0.1064, 0.146, 0.9997, 0.9998, 0.9995, 0.9974, 0.9969, 0.9968, 0.9996, 0.9977, 0.9996, 0.999, 0.1319, 0.9821, 0.8547, 0.9509, 0.1018, 0.978, 0.876, 0.9515, 0.8992, 0.9741, 0.106]): _vg.add([_i], _w, 'REPLACE')
_vg = ob_cube.vertex_groups.new(name='Bone.004')
for _i, _w in zip([1, 14, 15, 18, 19, 21, 22, 33, 91, 92, 93, 128, 129, 130, 131, 132, 133, 134, 135, 168, 173, 174, 176, 178, 180, 182, 184, 186, 187, 188, 189, 190, 191, 192, 193, 194, 195, 217, 218, 220, 222, 224, 225, 226, 228, 229, 230, 231, 503, 504, 505, 506, 507, 508, 513, 514, 515, 516, 517, 518, 519, 520, 521, 522, 523, 525, 526, 527, 528, 529, 530, 531, 533, 534, 535, 536, 537, 538, 539, 540, 541, 542, 543, 544, 545, 546, 547, 554, 555, 559, 560, 561, 562, 563, 565, 566, 567, 568, 569, 570, 571, 572, 573, 574, 575, 576, 577, 578, 579, 580, 581, 582, 583], [0.04015, 0.05494, 0.008026, 0.01156, 0.002441, 0.01889, 0.007735, 0.02802, 0.05952, 0.1484, 0.118, 0.9591, 0.9026, 0.7993, 0.8256, 0.8973, 0.9472, 0.9603, 0.9621, 0.8934, 0.1335, 0.05187, 0.1276, 0.04501, 0.1206, 0.1028, 0.1219, 0.8898, 0.8898, 0.8827, 0.8812, 0.9232, 0.8426, 0.8388, 0.9553, 0.9688, 0.9671, 0.1258, 0.04188, 0.1123, 0.09104, 0.9008, 0.9072, 0.895, 0.06751, 0.1686, 0.1448, 0.0456, 0.05621, 0.0982, 0.04513, 0.1146, 0.4581, 0.225, 0.05364, 0.04278, 0.1164, 0.2665, 0.09661, 0.1095, 0.1148, 0.4382, 0.7058, 0.1552, 0.2061, 0.05261, 0.02718, 0.06503, 0.1496, 0.8824, 0.05363, 0.191, 0.05161, 0.314, 0.6013, 0.7907, 0.712, 0.2365, 0.1301, 0.14, 0.7062, 0.4314, 0.2298, 0.2519, 0.6242, 0.8636, 0.862, 0.0202, 0.007638, 0.00917, 0.0523, 0.07801, 0.06335, 0.0143, 0.4469, 0.6295, 0.7033, 0.7492, 0.692, 0.587, 0.3479, 0.3261, 0.5505, 0.3293, 0.2364, 0.2232, 0.2984, 0.5918, 0.6773, 0.3701, 0.5061, 0.6133, 0.5023]): _vg.add([_i], _w, 'REPLACE')
_vg = ob_cube.vertex_groups.new(name='Bone.010')
for _i, _w in zip([133, 134, 135, 155, 157, 158, 160, 161, 162, 163, 164, 165, 166, 167, 168, 169, 170, 171, 172, 173, 174, 175, 176, 177, 178, 179, 180, 181, 182, 183, 184, 185, 186, 187, 188, 189, 206, 208, 209, 210, 212, 213, 214, 215, 216, 217, 218, 219, 220, 221, 222, 223, 224, 225, 226], [0.006172, 0.007777, 0.001244, 0.1715, 0.07002, 0.8762, 0.164, 0.06409, 0.904, 0.0002027, 0.1365, 0.06047, 0.1211, 0.01188, 0.1039, 0.8916, 0.00768, 0.131, 0.9718, 0.8647, 0.9441, 0.8975, 0.8704, 0.9719, 0.9476, 0.863, 0.877, 0.9681, 0.895, 0.9684, 0.8753, 0.9673, 0.1083, 0.1081, 0.1132, 0.1117, 0.8779, 0.1603, 0.06058, 0.9073, 0.1369, 0.05853, 0.1154, 0.005717, 0.9741, 0.8726, 0.9503, 0.8998, 0.8855, 0.9711, 0.9071, 0.9728, 0.09743, 0.09111, 0.1014]): _vg.add([_i], _w, 'REPLACE')
_vg = ob_cube.vertex_groups.new(name='Bone.009')
for _i, _w in zip([136, 137, 138, 139, 140, 141, 142, 143, 144, 145, 146, 147, 148, 149, 150, 151, 152, 153, 154, 155, 156, 157, 158, 159, 160, 161, 162, 163, 164, 165, 166, 167, 169, 170, 171, 175, 179, 196, 197, 198, 199, 200, 201, 202, 203, 204, 205, 206, 207, 208, 209, 210, 211, 212, 213, 214, 215, 219], [0.9997, 0.9999, 0.9998, 0.9998, 0.9996, 1.0, 0.9975, 0.9973, 0.9974, 0.9971, 0.994, 0.9997, 0.9998, 0.9983, 0.9971, 0.9997, 0.9998, 0.9992, 0.9993, 0.8282, 0.9792, 0.9299, 0.1224, 0.9798, 0.8357, 0.9358, 0.09428, 0.9748, 0.8632, 0.9394, 0.8787, 0.969, 0.1064, 0.9711, 0.8688, 0.1005, 0.1357, 0.9998, 0.9999, 0.9996, 0.9979, 0.9976, 0.9977, 0.9997, 0.9984, 0.9997, 0.9993, 0.1208, 0.9813, 0.8394, 0.9393, 0.09128, 0.9775, 0.8628, 0.9414, 0.8844, 0.9721, 0.0985]): _vg.add([_i], _w, 'REPLACE')
_vg = ob_cube.vertex_groups.new(name='Bone.005')
for _i, _w in zip([5, 18, 19, 21, 22, 24, 25, 132, 190, 191, 192, 227, 228, 229, 230, 231, 232, 233, 234, 267, 271, 272, 273, 275, 277, 279, 280, 281, 282, 283, 284, 285, 286, 287, 288, 289, 290, 291, 292, 293, 294, 316, 317, 319, 320, 321, 322, 323, 324, 325, 327, 328, 329, 330, 503, 504, 506, 507, 508, 513, 514, 515, 516, 517, 520, 521, 522, 523, 524, 525, 528, 529, 530, 531, 532, 533, 541, 542, 543, 544, 545, 546, 547, 548, 549, 550, 551, 552, 553, 554, 555, 556, 557, 558, 559, 560, 561, 562, 563, 564, 565, 566, 567, 568, 569, 570, 571, 572, 577, 578, 579, 582, 583, 584, 585], [0.07796, 0.06112, 0.02206, 0.1113, 0.05454, 0.05787, 0.02787, 0.02638, 0.0601, 0.1399, 0.1264, 0.9598, 0.9167, 0.8141, 0.8099, 0.8888, 0.9464, 0.9601, 0.9613, 0.886, 0.003616, 0.1413, 0.05808, 0.1376, 0.05429, 0.1305, 0.03207, 0.1117, 0.03162, 0.1265, 0.03141, 0.8846, 0.8836, 0.8815, 0.8841, 0.9317, 0.8758, 0.8567, 0.9429, 0.9656, 0.9652, 0.1337, 0.05225, 0.1205, 0.02457, 0.09907, 0.02101, 0.892, 0.8974, 0.8882, 0.05059, 0.08016, 0.1003, 0.03998, 0.08488, 0.05962, 0.4382, 0.2078, 0.04113, 0.01247, 0.04908, 0.01848, 0.1264, 0.1119, 0.1005, 0.08508, 0.6969, 0.4469, 0.1665, 0.1999, 0.05731, 0.0114, 0.879, 0.1928, 0.04447, 0.09174, 0.2752, 0.548, 0.7438, 0.6872, 0.2124, 0.07585, 0.1113, 0.6951, 0.311, 0.188, 0.1139, 0.08767, 0.1456, 0.3548, 0.7496, 0.8546, 0.3685, 0.5832, 0.7001, 0.75, 0.6759, 0.5719, 0.3193, 0.238, 0.5126, 0.3288, 0.2406, 0.1647, 0.1745, 0.266, 0.5352, 0.6113, 0.01161, 0.03991, 0.002354, 0.3589, 0.4675, 0.5396, 0.4151]): _vg.add([_i], _w, 'REPLACE')
_vg = ob_cube.vertex_groups.new(name='Bone.012')
for _i, _w in zip([232, 233, 234, 254, 256, 257, 259, 260, 261, 263, 264, 265, 267, 268, 269, 270, 271, 272, 273, 274, 275, 276, 277, 278, 279, 280, 281, 282, 283, 284, 285, 286, 287, 288, 292, 293, 305, 307, 308, 309, 311, 312, 313, 314, 315, 316, 317, 318, 319, 320, 321, 322, 323, 324, 325], [0.008794, 0.009643, 0.004051, 0.1417, 0.05044, 0.8692, 0.1339, 0.03674, 0.8976, 0.1109, 0.03143, 0.0904, 0.1108, 0.8787, 0.002582, 0.1099, 0.939, 0.8528, 0.9278, 0.888, 0.8559, 0.9355, 0.9281, 0.8528, 0.8623, 0.9359, 0.8814, 0.9391, 0.8654, 0.9329, 0.113, 0.1137, 0.1138, 0.1087, 0.007652, 0.001656, 0.8654, 0.1386, 0.04401, 0.8926, 0.1184, 0.03993, 0.0979, 0.004212, 0.9388, 0.8602, 0.9323, 0.8848, 0.872, 0.9379, 0.8936, 0.9418, 0.1059, 0.1003, 0.1072]): _vg.add([_i], _w, 'REPLACE')
_vg = ob_cube.vertex_groups.new(name='Bone.011')
for _i, _w in zip([235, 236, 237, 238, 239, 240, 241, 242, 243, 244, 245, 246, 247, 248, 249, 250, 251, 252, 253, 254, 255, 256, 257, 258, 259, 260, 261, 262, 263, 264, 265, 266, 268, 269, 270, 271, 274, 276, 278, 284, 295, 296, 297, 298, 299, 300, 301, 302, 303, 304, 305, 306, 307, 308, 309, 310, 311, 312, 313, 314, 315, 318], [0.9996, 0.9998, 0.9996, 0.9998, 0.9995, 1.0, 0.9972, 0.9967, 0.9964, 0.9958, 0.9915, 0.9995, 0.9997, 0.9974, 0.995, 0.9995, 0.9996, 0.9988, 0.9989, 0.8572, 0.9806, 0.9492, 0.1248, 0.9827, 0.8652, 0.9563, 0.09547, 0.9787, 0.8882, 0.9589, 0.9089, 0.9762, 0.113, 0.9735, 0.8891, 0.01833, 0.1041, 0.03095, 0.1411, 0.002452, 0.9996, 0.9997, 0.9993, 0.9965, 0.9961, 0.996, 0.9995, 0.9972, 0.9995, 0.9987, 0.1287, 0.981, 0.8604, 0.9527, 0.1007, 0.9774, 0.8806, 0.9547, 0.9014, 0.9727, 0.02353, 0.1074]): _vg.add([_i], _w, 'REPLACE')
_vg = ob_cube.vertex_groups.new(name='Bone.006')
for _i, _w in zip([5, 7, 11, 18, 19, 20, 21, 22, 23, 24, 25, 26, 230, 231, 289, 290, 291, 326, 327, 328, 329, 330, 331, 332, 333, 366, 371, 372, 374, 376, 378, 379, 380, 381, 382, 383, 384, 385, 386, 387, 388, 389, 390, 391, 392, 393, 415, 416, 418, 419, 420, 421, 422, 423, 424, 500, 503, 504, 506, 507, 511, 513, 514, 515, 516, 517, 520, 522, 523, 524, 525, 528, 530, 531, 532, 533, 544, 545, 548, 549, 550, 551, 552, 553, 554, 555, 556, 557, 558, 559, 560, 561, 562, 563, 564, 570, 571, 572, 584, 585], [0.8675, 0.954, 0.9574, 0.6593, 0.2161, 0.07373, 0.6007, 0.2178, 0.06843, 0.6925, 0.2733, 0.09082, 0.001862, 0.03447, 0.05442, 0.1116, 0.1143, 0.9609, 0.938, 0.911, 0.8863, 0.9178, 0.93, 0.9395, 0.9424, 0.8586, 0.151, 0.06007, 0.1445, 0.05189, 0.1395, 0.0392, 0.1109, 0.02906, 0.1417, 0.03781, 0.8649, 0.8742, 0.8603, 0.8511, 0.9742, 0.9759, 0.9568, 0.9232, 0.9248, 0.9287, 0.1411, 0.05295, 0.1335, 0.02491, 0.1206, 0.02433, 0.8509, 0.8426, 0.8497, 0.0203, 0.1524, 0.06078, 0.2868, 0.07036, 0.0398, 0.05253, 0.1739, 0.01337, 0.1197, 0.483, 0.0233, 0.1092, 0.1613, 0.7742, 0.5793, 0.05358, 0.05952, 0.2523, 0.9273, 0.5888, 0.009407, 0.0395, 0.2932, 0.6793, 0.8026, 0.875, 0.8942, 0.8208, 0.5234, 0.2023, 0.1254, 0.6007, 0.3873, 0.2559, 0.1761, 0.2101, 0.3081, 0.6125, 0.7228, 0.02487, 0.05584, 0.006247, 0.4403, 0.5648]): _vg.add([_i], _w, 'REPLACE')
_vg = ob_cube.vertex_groups.new(name='Bone.014')
for _i, _w in zip([326, 330, 331, 332, 333, 353, 354, 355, 356, 357, 358, 359, 360, 361, 362, 363, 364, 365, 366, 367, 368, 369, 370, 371, 372, 373, 374, 375, 376, 377, 378, 379, 380, 381, 382, 383, 384, 385, 386, 387, 391, 392, 393, 404, 405, 406, 407, 408, 409, 410, 411, 412, 413, 414, 415, 416, 417, 418, 419, 420, 421, 422, 423, 424], [0.0002873, 0.005396, 0.05666, 0.05525, 0.05217, 0.5049, 0.06799, 0.1779, 0.8166, 0.05236, 0.2656, 0.1039, 0.8357, 0.04928, 0.1742, 0.08685, 0.1629, 0.05642, 0.1382, 0.8341, 0.04874, 0.1563, 0.9209, 0.8412, 0.9192, 0.8302, 0.8495, 0.9339, 0.931, 0.8482, 0.8493, 0.9171, 0.8785, 0.9246, 0.8479, 0.9206, 0.1324, 0.1228, 0.1342, 0.1393, 0.06791, 0.07185, 0.06692, 0.8577, 0.01918, 0.2233, 0.07657, 0.8881, 0.01926, 0.1577, 0.06521, 0.1296, 0.02596, 0.9429, 0.8543, 0.9356, 0.8673, 0.8594, 0.9378, 0.8737, 0.9438, 0.1472, 0.1554, 0.1465]): _vg.add([_i], _w, 'REPLACE')
_vg = ob_cube.vertex_groups.new(name='Bone.013')
for _i, _w in zip([334, 335, 336, 337, 338, 339, 340, 341, 342, 343, 344, 345, 346, 347, 348, 349, 350, 351, 352, 353, 354, 355, 356, 357, 358, 359, 360, 361, 362, 363, 364, 365, 367, 368, 369, 370, 373, 375, 377, 379, 381, 383, 394, 395, 396, 397, 398, 399, 400, 401, 402, 403, 404, 405, 406, 407, 408, 409, 410, 411, 412, 413, 414, 417], [0.9989, 0.9995, 0.999, 0.9994, 0.998, 0.9999, 0.9933, 0.9889, 0.9897, 0.9858, 0.9817, 0.9988, 0.9993, 0.9927, 0.9888, 0.9987, 0.9992, 0.9968, 0.9974, 0.4938, 0.9318, 0.8215, 0.1776, 0.9473, 0.7329, 0.8955, 0.1564, 0.9498, 0.8238, 0.9122, 0.8356, 0.9431, 0.1568, 0.9501, 0.842, 0.05886, 0.1599, 0.05032, 0.1469, 0.02614, 0.02151, 0.02042, 0.9992, 0.9996, 0.9987, 0.9948, 0.9922, 0.9931, 0.999, 0.9947, 0.9989, 0.9975, 0.1373, 0.9653, 0.7756, 0.9231, 0.1057, 0.9651, 0.8409, 0.9342, 0.8695, 0.9618, 0.02198, 0.1251]): _vg.add([_i], _w, 'REPLACE')
_m = ob_cube.modifiers.new('Subdivision', 'SUBSURF')
_m.levels = 6
_m.render_levels = 3
_m = ob_cube.modifiers.new('Armature', 'ARMATURE')
_m.object = ob_armature
ob_armature.location = (0.0, 0.0, 0.0)
ob_armature.show_in_front = True

# ---- collection membership
col_collection.objects.link(ob_cube)
col_collection.objects.link(ob_armature)

# ---- scene / render settings (as saved in the file)
scene.frame_start = 1; scene.frame_end = 250; scene.frame_set(0)
scene.render.engine = 'BLENDER_EEVEE_NEXT'
scene.cycles.sampling_pattern = 'TABULATED_SOBOL'
scene.cycles.use_light_tree = False
scene.view_settings.view_transform = 'Filmic'
bpy.context.view_layer.update()

# ---- added for rendering (the .blend has no active camera and no usable light): camera, sun
cam_auto = bpy.data.cameras.new('AutoCamera')
cam_auto.lens = 50.0
cam_auto.sensor_width = 36.0
cam_auto.clip_end = 1000.0
ob_auto_camera = bpy.data.objects.new('AutoCamera', cam_auto)
scene.collection.objects.link(ob_auto_camera)
ob_auto_camera.location = (2.5735, -2.99957, 2.85948)
ob_auto_camera.rotation_euler = (1.09748, -7.21219e-08, 0.694738)
scene.camera = ob_auto_camera
light_auto_sun = bpy.data.lights.new('AutoSun', 'SUN')
light_auto_sun.energy = 3.0
light_auto_sun.angle = 0.0523599
ob_auto_sun = bpy.data.objects.new('AutoSun', light_auto_sun)
scene.collection.objects.link(ob_auto_sun)
ob_auto_sun.rotation_euler = (0.872665, 0.174533, 0.523599)
bpy.context.view_layer.update()
